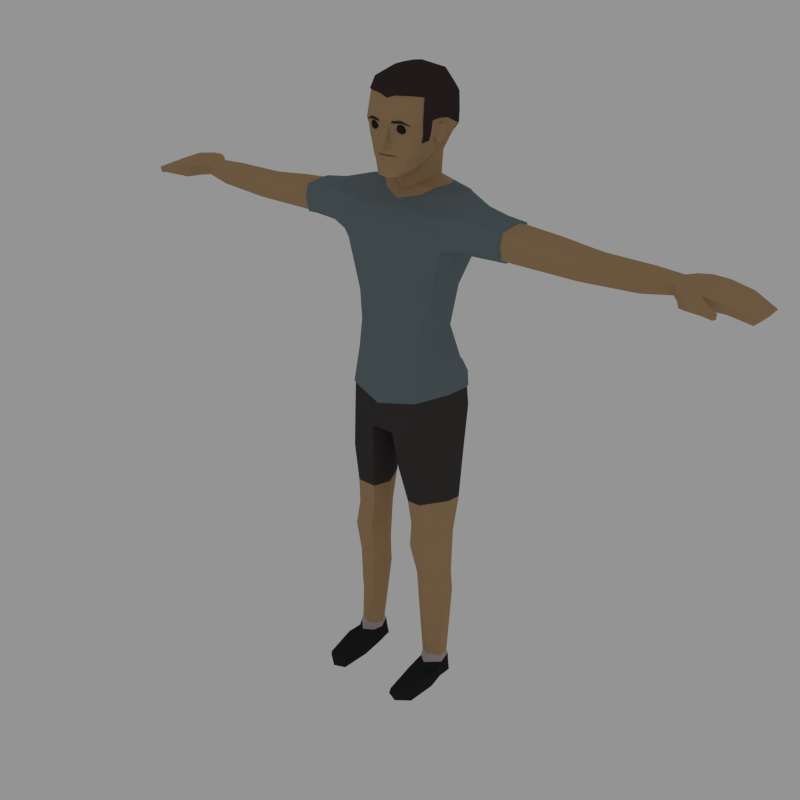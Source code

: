 # Source: Male_Casual.blend  (saved by Blender 2.79.0; exported with 4.5.12 LTS)
import bpy
from mathutils import Matrix  # noqa: F401  (used for matrix-valued properties, if any)

bpy.ops.wm.read_factory_settings(use_empty=True)
scene = bpy.context.scene
scene.name = 'Scene'

# ---- collections
col_collection_1 = bpy.data.collections.new('Collection 1'); scene.collection.children.link(col_collection_1)

# ---- materials (node trees are filled in below, after node groups)
mat_skin = bpy.data.materials.new('Skin')
mat_skin.alpha_threshold = 0.0
mat_skin.diffuse_color = (0.4969, 0.3185, 0.1662, 1.0)
mat_skin.roughness = 0.5
mat_eyes = bpy.data.materials.new('Eyes')
mat_eyes.alpha_threshold = 0.0
mat_eyes.diffuse_color = (0.02539, 0.02539, 0.02539, 1.0)
mat_eyes.roughness = 0.5
mat_hair = bpy.data.materials.new('Hair')
mat_hair.alpha_threshold = 0.0
mat_hair.diffuse_color = (0.05222, 0.03497, 0.03602, 1.0)
mat_hair.roughness = 0.5
mat_shirt = bpy.data.materials.new('Shirt')
mat_shirt.alpha_threshold = 0.0
mat_shirt.diffuse_color = (0.1634, 0.2139, 0.233, 1.0)
mat_shirt.roughness = 0.5
mat_pants = bpy.data.materials.new('Pants')
mat_pants.alpha_threshold = 0.0
mat_pants.diffuse_color = (0.06072, 0.05294, 0.05294, 1.0)
mat_pants.roughness = 0.5
mat_socks = bpy.data.materials.new('Socks')
mat_socks.alpha_threshold = 0.0
mat_socks.diffuse_color = (0.5071, 0.4348, 0.4348, 1.0)
mat_socks.roughness = 0.5
mat_shoes = bpy.data.materials.new('Shoes')
mat_shoes.alpha_threshold = 0.0
mat_shoes.diffuse_color = (0.02539, 0.02539, 0.02539, 1.0)
mat_shoes.roughness = 0.5

# ---- material node trees

# ---- world
world_world = bpy.data.worlds.new('World'); scene.world = world_world
world_world.color = (0.2957, 0.2957, 0.2957)
world_world.use_sun_shadow = False
world_world.sun_shadow_jitter_overblur = 0.0
world_world.cycles.sampling_method = 'NONE'
world_world.cycles.sample_map_resolution = 256

# ---- meshes
me_cylinder_002 = bpy.data.meshes.new('Cylinder.002')
me_cylinder_002.from_pydata([(1.345, 0.06034, 3.868), (0.2677, -0.2233, 2.817), (0.3711, -0.03202, 2.81), (0.3907, 0.1304, 2.806), (0.4105, 0.004487, 2.373), (0.4436, 0.1733, 2.42), (0.1017, 0.2898, 2.335), (0.2706, -0.2786, 2.343), (0.2168, 0.252, 2.798), (0.1707, -0.1916, 1.645), (0.4308, -0.02278, 1.667), (0.4558, 0.07011, 1.676), (0.1932, 0.1146, 1.648), (0.07044, 0.01003, 2.233), (0.123, -0.05487, 1.644), (0.2304, 0.1051, 1.362), (0.4084, 0.07155, 1.35), (0.1536, -0.08232, 1.256), (0.1962, -0.196, 1.253), (0.4412, -0.04458, 1.252), (0.2203, -0.266, 0.003359), (0.452, -0.223, 0.003359), (0.4277, -0.0804, 0.003359), (0.4331, 0.03149, 0.003359), (0.2556, 0.0744, 0.003359), (0.2353, -0.08074, 0.003359), (0.3283, -0.3031, 0.003359), (0.3378, 0.0956, 0.003359), (0.326, 0.1274, 1.369), (0.331, 0.2741, 2.405), (0.32, 0.1252, 1.661), (0.1892, -0.1731, 1.444), (0.4342, -0.03947, 1.441), (0.1439, -0.07881, 1.406), (0.2739, 0.06309, 0.1621), (0.2341, -0.04138, 0.1498), (0.4318, -0.07403, 0.1479), (0.2553, -0.119, 0.1506), (0.412, 0.03866, 0.1577), (0.3317, -0.1733, 0.1526), (0.3381, 0.07483, 0.1633), (0.1198, 0.09243, 4.066), (0.07701, -0.009125, 4.053), (0.1239, 0.186, 4.075), (0.09872, 0.2516, 4.078), (0.1429, 0.06767, 4.227), (0.07957, -0.009734, 4.175), (0.1331, 0.1693, 4.267), (0.1102, 0.2505, 4.246), (0.226, 0.1159, 4.387), (0.1703, 0.2843, 4.389), (0.2232, 0.0165, 4.382), (0.173, -0.1717, 4.36), (0.2509, 0.1132, 4.507), (0.2417, 0.05007, 4.515), (0.1809, -0.184, 4.449), (0.1953, 0.0292, 4.272), (0.02404, -0.2226, 4.472), (0.03466, -0.232, 4.349), (0.1926, -0.1919, 4.503), (0.1042, -0.2979, 2.259), (0.4199, 0.1842, 2.551), (0.401, -0.01214, 2.553), (0.2804, -0.258, 2.534), (0.1216, -0.3104, 2.342), (0.3212, 0.319, 2.585), (0.1094, 0.31, 4.386), (0.2208, 0.3798, 2.628), (0.06252, -0.2333, 4.516), (0.1072, 0.03562, 4.062), (0.1219, 0.009483, 4.203), (0.2078, -0.1106, 4.37), (0.2162, -0.1063, 4.498), (0.1402, -0.0913, 4.18), (1.411, -0.03584, 3.683), (1.408, -0.06004, 3.793), (1.412, -0.06499, 3.863), (1.464, 0.1823, 3.827), (1.46, 0.183, 3.796), (1.444, 0.05304, 3.659), (1.461, 0.1647, 3.718), (1.442, 0.05416, 3.863), (1.827, -0.05555, 3.817), (1.832, -0.05907, 3.754), (1.833, 0.1616, 3.751), (1.838, 0.0618, 3.71), (2.037, 0.1487, 3.754), (2.102, 0.2059, 3.771), (2.092, -0.06193, 3.739), (2.072, -0.05741, 3.821), (2.08, 0.08471, 3.827), (2.088, 0.1984, 3.834), (2.096, -0.01104, 3.736), (2.179, -0.05997, 3.716), (2.102, 0.08471, 3.732), (2.12, -0.145, 3.818), (2.179, 0.08471, 3.75), (2.147, -0.05507, 3.832), (2.159, 0.08471, 3.826), (2.166, 0.2389, 3.834), (2.188, 0.224, 3.756), (2.144, -0.1472, 3.733), (2.224, -0.2065, 3.752), (2.204, -0.2042, 3.826), (2.282, 0.08471, 3.754), (2.275, -0.1115, 3.752), (2.29, 0.2356, 3.756), (2.254, -0.1068, 3.829), (2.261, 0.08471, 3.828), (2.269, 0.2496, 3.827), (2.331, -0.2224, 3.809), (2.316, -0.2197, 3.755), (2.332, -0.1745, 3.748), (2.417, 0.08471, 3.739), (2.406, -0.05763, 3.731), (2.423, 0.2298, 3.739), (2.419, -0.05724, 3.779), (2.43, 0.08471, 3.788), (2.347, -0.1771, 3.801), (2.432, 0.2361, 3.801), (2.393, -0.2134, 3.784), (2.386, -0.2119, 3.741), (2.394, -0.1821, 3.738), (2.563, 0.08471, 3.697), (2.553, -0.02167, 3.692), (2.564, 0.1962, 3.705), (2.599, 0.1963, 3.737), (2.587, -0.02431, 3.723), (2.597, 0.08471, 3.728), (2.399, -0.1843, 3.778), (2.028, 0.1492, 3.826), (2.041, -0.01966, 3.754), (2.024, 0.07353, 3.823), (2.033, -0.01615, 3.816), (2.044, 0.07327, 3.729), (1.832, 0.1663, 3.772), (2.043, 0.008562, 3.738), (2.031, 0.1522, 3.772), (1.832, -0.02206, 3.705), (1.83, 0.06315, 3.83), (1.831, 0.1623, 3.832), (0.4702, -0.07388, 3.669), (0.3133, -0.2017, 3.64), (0.4698, 0.1774, 3.651), (0.291, 0.3129, 3.502), (0.2513, -0.2134, 3.233), (0.5478, -0.02698, 3.988), (0.5498, -0.1446, 3.939), (0.5396, 0.2816, 3.886), (0.5566, 0.1251, 3.979), (0.5275, 0.2914, 3.751), (0.3813, 5.447e-05, 4.024), (0.373, 0.2453, 4.001), (0.4043, 0.1271, 4.024), (0.3024, 0.3209, 3.987), (0.6805, 0.2325, 3.895), (0.5549, -0.1798, 3.825), (0.6794, -0.1602, 3.837), (0.6783, 0.2278, 3.777), (0.6704, -0.004473, 3.95), (0.681, -0.1164, 3.92), (0.6703, 0.1117, 3.947), (0.3658, 0.3441, 3.717), (0.3522, 0.3355, 3.879), (0.2644, 0.2585, 3.297), (0.3083, 0.1105, 3.043), (0.2253, 0.1977, 3.024), (0.2573, -0.201, 3.039), (0.3173, -0.02238, 3.04), (0.3252, -0.03979, 3.258), (0.3146, 0.1284, 3.273), (0.533, -0.1703, 3.722), (0.6774, -0.1441, 3.733), (0.423, -0.0642, 0.2027), (0.2304, -0.03153, 0.2027), (0.2718, 0.03857, 0.2062), (0.3403, 0.04894, 0.2062), (0.3274, -0.121, 0.2069), (0.416, 0.01251, 0.2062), (0.2587, -0.09967, 0.2041), (0.2465, 0.09623, 0.9861), (0.1757, -0.07255, 0.9861), (0.4349, -0.0435, 0.9861), (0.2221, -0.1383, 0.9861), (0.4105, 0.0554, 0.9861), (0.3284, 0.1101, 0.9861), (0.241, -0.2536, 0.1041), (0.4167, 0.03705, 0.1096), (0.3295, -0.2787, 0.1057), (0.338, 0.07949, 0.1139), (0.2698, 0.06562, 0.113), (0.2343, -0.05019, 0.1035), (0.4309, -0.08284, 0.102), (0.4431, -0.224, 0.1021), (0.3296, -0.5434, 0.003359), (0.4331, -0.4623, 0.003359), (0.2562, -0.5055, 0.06265), (0.2393, -0.5059, 0.003359), (0.3312, -0.5306, 0.0642), (0.4168, -0.4759, 0.06066), (0.8628, -0.006733, 3.674), (0.8628, -0.0932, 3.895), (0.8628, 0.1929, 3.879), (0.8628, -0.1134, 3.809), (0.8628, 0.02959, 3.908), (0.8628, 0.1008, 3.91), (0.8628, 0.1885, 3.804), (0.8628, 0.1689, 3.699), (0.8628, -0.09138, 3.707), (0.07765, -0.2104, 4.244), (0.05612, -0.2205, 4.241), (0.093, -0.2104, 4.289), (0.05986, -0.2278, 4.292), (0.05593, -0.2187, 4.205), (0.2067, 0.00292, 4.321), (0.0757, -0.2174, 4.141), (0.1549, -0.1109, 4.199), (0.07356, -0.2104, 4.278), (0.07291, -0.2104, 4.271), (0.04571, -0.2199, 4.282), (0.04839, -0.2289, 4.259), (0.1975, 0.2931, 4.434), (0.2341, 0.1117, 4.428), (0.04682, -0.2376, 4.279), (0.06938, -0.217, 4.279), (0.2348, 0.02941, 4.434), (0.1782, -0.1823, 4.406), (0.02544, -0.2222, 4.408), (0.2161, -0.1047, 4.421), (0.0213, -0.2589, 4.401), (0.1268, -0.1818, 4.226), (0.178, -0.1171, 4.273), (0.1479, -0.1768, 4.268), (0.06938, -0.1597, 4.136), (0.02412, -0.2811, 4.359), (0.02611, -0.277, 4.349), (0.2863, -0.06732, 3.948), (0.2971, -0.1485, 3.89), (0.3164, -0.2054, 3.772), (0.3291, -0.2236, 1.257), (0.3006, -0.2171, 1.668), (0.3243, -0.1784, 0.9861), (0.3103, -0.1998, 1.453), (1.327, 0.1799, 3.785), (1.34, 0.06225, 3.666), (1.329, 0.1817, 3.841), (1.311, 0.1698, 3.687), (0.2127, -0.08841, 4.662), (0.06258, -0.2067, 4.674), (0.1833, -0.1587, 4.676), (0.1356, -0.215, 4.517), (0.1118, -0.1282, 4.159), (0.1212, -0.1652, 4.177), (0.09749, -0.209, 4.353), (0.1008, -0.2086, 4.41), (0.1111, -0.2014, 4.459), (0.2449, -0.1356, 0.6942), (0.3995, 0.09131, 0.7663), (0.3325, 0.1308, 0.7397), (0.2592, 0.1204, 0.7424), (0.1956, -0.04291, 0.7119), (0.4212, -0.03974, 0.7148), (0.3197, -0.1738, 0.6907), (0.1768, 0.184, 1.979), (0.1253, -0.2481, 1.947), (0.4335, -0.02856, 2.033), (0.4652, 0.09621, 2.049), (0.08087, -0.04303, 1.936), (0.3428, 0.1724, 2.036), (0.2922, -0.269, 2.006), (0.2138, 0.01784, 4.043), (0.218, 0.2157, 4.038), (0.17, 0.2948, 4.035), (0.2316, 0.1098, 4.045), (0.1512, -0.03822, 4.0), (0.2155, -0.04703, 4.376), (0.2289, -0.0281, 4.507), (0.2254, -0.03878, 4.428), (0.1921, -0.06289, 4.297), (0.0303, -0.255, 4.349), (0.03015, -0.2272, 4.378), (0.02978, -0.2475, 4.37), (0.04534, -0.2415, 4.351), (0.04428, -0.2239, 4.351), (0.04162, -0.2212, 4.373), (0.04317, -0.2364, 4.367), (0.1133, 0.314, 4.388), (0.2574, 0.1136, 4.511), (0.2481, 0.04935, 4.519), (0.1754, 0.2879, 4.391), (0.2351, -0.03026, 4.51), (0.2313, -0.02294, 4.67), (0.2186, -0.09168, 4.669), (0.206, -0.09199, 4.752), (0.1886, -0.1632, 4.683), (0.222, -0.1083, 4.423), (0.2221, -0.1099, 4.502), (0.2031, 0.2969, 4.436), (0.2135, -0.1142, 4.371), (0.244, 0.0458, 4.672), (0.2315, -0.04113, 4.43), (0.1174, 0.3413, 4.436), (0.06568, -0.2122, 4.68), (0.06575, -0.1413, 4.759), (0.2424, 0.1234, 4.66), (0.1927, 0.3159, 4.519), (0.2214, -0.04953, 4.377), (0.2182, 0.1354, 4.729), (0.1676, 0.303, 4.684), (0.1207, 0.3633, 4.518), (0.2184, -0.0244, 4.742), (0.2307, 0.04319, 4.733), (0.0691, 0.03158, 4.839), (0.07082, 0.1438, 4.836), (0.1421, 0.03787, 4.816), (0.1401, 0.144, 4.805), (0.0668, -0.09039, 4.8), (0.1861, 0.3171, 4.642), (0.08908, 0.2863, 4.787), (0.0978, 0.3484, 4.678), (0.1031, 0.3556, 4.641), (0.8495, -0.1301, 3.812), (0.8495, 0.2092, 3.888), (0.8495, -0.01449, 3.663), (0.8495, -0.1068, 3.906), (0.8495, 0.02692, 3.921), (0.8495, 0.107, 3.922), (0.8495, 0.2045, 3.804), (0.8495, 0.1814, 3.688), (0.8495, -0.1063, 3.7), (0.3183, 0.3282, 2.602), (0.428, 0.1878, 2.57), (0.2829, -0.2693, 2.555), (0.4081, -0.0156, 2.572), (0.2211, 0.3876, 2.644), (-1.345, 0.06034, 3.868), (-0.2677, -0.2233, 2.817), (-0.3711, -0.03202, 2.81), (-0.3907, 0.1304, 2.806), (-0.4105, 0.004487, 2.373), (-0.4436, 0.1733, 2.42), (-0.07756, 0.2898, 2.335), (-0.2706, -0.2786, 2.343), (-0.2168, 0.252, 2.798), (-0.1707, -0.1916, 1.645), (-0.4308, -0.02278, 1.667), (-0.4558, 0.07011, 1.676), (-0.1932, 0.1146, 1.648), (-0.04634, 0.01003, 2.233), (-0.123, -0.05487, 1.644), (-0.2304, 0.1051, 1.362), (-0.4084, 0.07155, 1.35), (-0.1536, -0.08232, 1.256), (-0.1962, -0.196, 1.253), (-0.4412, -0.04458, 1.252), (-0.2203, -0.266, 0.003359), (-0.452, -0.223, 0.003359), (-0.4277, -0.0804, 0.003359), (-0.4331, 0.03149, 0.003359), (-0.2556, 0.0744, 0.003359), (-0.2353, -0.08074, 0.003359), (-0.3283, -0.3031, 0.003359), (-0.3378, 0.0956, 0.003359), (-0.326, 0.1274, 1.369), (-0.331, 0.2741, 2.405), (-0.32, 0.1252, 1.661), (-0.1892, -0.1731, 1.444), (-0.4342, -0.03947, 1.441), (-0.1439, -0.07881, 1.406), (-0.2739, 0.06309, 0.1621), (-0.2341, -0.04138, 0.1498), (-0.4318, -0.07403, 0.1479), (-0.2553, -0.119, 0.1506), (-0.412, 0.03866, 0.1577), (-0.3317, -0.1733, 0.1526), (-0.3381, 0.07483, 0.1633), (-0.1198, 0.09243, 4.066), (-0.07701, -0.009125, 4.053), (-0.1239, 0.186, 4.075), (-0.09872, 0.2516, 4.078), (-0.1429, 0.06767, 4.227), (-0.07957, -0.009734, 4.175), (-0.1331, 0.1693, 4.267), (-0.1102, 0.2505, 4.246), (-0.226, 0.1159, 4.387), (-0.1703, 0.2843, 4.389), (-0.2232, 0.0165, 4.382), (-0.173, -0.1717, 4.36), (-0.2509, 0.1132, 4.507), (-0.2417, 0.05007, 4.515), (-0.1809, -0.184, 4.449), (-0.1953, 0.0292, 4.272), (-0.02404, -0.2226, 4.472), (-0.03466, -0.232, 4.349), (-0.1926, -0.1919, 4.503), (-0.0801, -0.2979, 2.259), (-0.4199, 0.1842, 2.551), (-0.401, -0.01214, 2.553), (-0.2804, -0.258, 2.534), (-0.1216, -0.3104, 2.342), (-0.3212, 0.319, 2.585), (-0.1094, 0.31, 4.386), (-0.2208, 0.3798, 2.628), (-0.06252, -0.2333, 4.516), (-0.1072, 0.03562, 4.062), (-0.1219, 0.009483, 4.203), (-0.2078, -0.1106, 4.37), (-0.2162, -0.1063, 4.498), (-0.1402, -0.0913, 4.18), (-1.411, -0.03584, 3.683), (-1.408, -0.06004, 3.793), (-1.412, -0.06498, 3.863), (-1.464, 0.1823, 3.827), (-1.46, 0.183, 3.796), (-1.444, 0.05304, 3.659), (-1.461, 0.1647, 3.718), (-1.442, 0.05416, 3.863), (-1.827, -0.05555, 3.817), (-1.832, -0.05907, 3.754), (-1.833, 0.1616, 3.751), (-1.838, 0.0618, 3.71), (-2.037, 0.1487, 3.754), (-2.102, 0.2059, 3.771), (-2.092, -0.06193, 3.739), (-2.072, -0.05741, 3.821), (-2.08, 0.08471, 3.827), (-2.088, 0.1984, 3.834), (-2.096, -0.01104, 3.736), (-2.179, -0.05997, 3.716), (-2.102, 0.08471, 3.732), (-2.12, -0.145, 3.818), (-2.179, 0.08471, 3.75), (-2.147, -0.05507, 3.832), (-2.159, 0.08471, 3.826), (-2.166, 0.2389, 3.834), (-2.188, 0.224, 3.756), (-2.144, -0.1472, 3.733), (-2.224, -0.2065, 3.752), (-2.204, -0.2042, 3.826), (-2.282, 0.08471, 3.754), (-2.275, -0.1115, 3.752), (-2.29, 0.2356, 3.756), (-2.254, -0.1068, 3.829), (-2.261, 0.08471, 3.828), (-2.269, 0.2496, 3.827), (-2.331, -0.2224, 3.809), (-2.316, -0.2197, 3.755), (-2.332, -0.1745, 3.748), (-2.417, 0.08471, 3.739), (-2.406, -0.05763, 3.731), (-2.423, 0.2298, 3.739), (-2.419, -0.05724, 3.779), (-2.43, 0.08471, 3.788), (-2.347, -0.1771, 3.801), (-2.432, 0.2361, 3.801), (-2.393, -0.2134, 3.784), (-2.386, -0.2119, 3.741), (-2.394, -0.1821, 3.738), (-2.563, 0.08471, 3.697), (-2.553, -0.02167, 3.692), (-2.564, 0.1962, 3.705), (-2.599, 0.1963, 3.737), (-2.587, -0.02431, 3.723), (-2.597, 0.08471, 3.728), (-2.399, -0.1843, 3.778), (-2.028, 0.1492, 3.826), (-2.041, -0.01966, 3.754), (-2.024, 0.07353, 3.823), (-2.033, -0.01615, 3.816), (-2.044, 0.07327, 3.729), (-1.832, 0.1663, 3.772), (-2.043, 0.008562, 3.738), (-2.031, 0.1522, 3.772), (-1.832, -0.02206, 3.705), (-1.83, 0.06315, 3.83), (-1.831, 0.1623, 3.832), (-0.4702, -0.07388, 3.669), (-0.3133, -0.2017, 3.64), (-0.4698, 0.1774, 3.651), (-0.291, 0.3129, 3.502), (-0.2513, -0.2134, 3.233), (-0.5478, -0.02698, 3.988), (-0.5498, -0.1446, 3.939), (-0.5396, 0.2816, 3.886), (-0.5566, 0.1251, 3.979), (-0.5275, 0.2914, 3.751), (-0.3813, 5.45e-05, 4.024), (-0.373, 0.2453, 4.001), (-0.4043, 0.1271, 4.024), (-0.3024, 0.3209, 3.987), (-0.6805, 0.2325, 3.895), (-0.5549, -0.1798, 3.825), (-0.6794, -0.1602, 3.837), (-0.6783, 0.2278, 3.777), (-0.6704, -0.004473, 3.95), (-0.681, -0.1164, 3.92), (-0.6703, 0.1117, 3.947), (-0.3658, 0.3441, 3.717), (-0.3522, 0.3355, 3.879), (-0.2644, 0.2585, 3.297), (-0.3083, 0.1105, 3.043), (-0.2253, 0.1977, 3.024), (-0.2573, -0.201, 3.039), (-0.3173, -0.02238, 3.04), (-0.3252, -0.03979, 3.258), (-0.3146, 0.1284, 3.273), (-0.533, -0.1703, 3.722), (-0.6774, -0.1441, 3.733), (-0.423, -0.0642, 0.2027), (-0.2304, -0.03153, 0.2027), (-0.2718, 0.03857, 0.2062), (-0.3403, 0.04894, 0.2062), (-0.3274, -0.121, 0.2069), (-0.416, 0.01251, 0.2062), (-0.2587, -0.09967, 0.2041), (-0.2465, 0.09623, 0.9861), (-0.1757, -0.07255, 0.9861), (-0.4349, -0.0435, 0.9861), (-0.2221, -0.1383, 0.9861), (-0.4105, 0.0554, 0.9861), (-0.3284, 0.1101, 0.9861), (-0.241, -0.2536, 0.1041), (-0.4167, 0.03705, 0.1096), (-0.3295, -0.2787, 0.1057), (-0.338, 0.07949, 0.1139), (-0.2698, 0.06562, 0.113), (-0.2343, -0.05019, 0.1035), (-0.4309, -0.08284, 0.102), (-0.4431, -0.224, 0.1021), (-0.3296, -0.5434, 0.003359), (-0.4331, -0.4623, 0.003359), (-0.2562, -0.5055, 0.06265), (-0.2393, -0.5059, 0.003359), (-0.3312, -0.5306, 0.0642), (-0.4168, -0.4759, 0.06066), (-0.8628, -0.006733, 3.674), (-0.8628, -0.0932, 3.895), (-0.8628, 0.1929, 3.879), (-0.8628, -0.1134, 3.809), (-0.8628, 0.02959, 3.908), (-0.8628, 0.1008, 3.91), (-0.8628, 0.1885, 3.804), (-0.8628, 0.1689, 3.699), (-0.8628, -0.09138, 3.707), (-0.07765, -0.2104, 4.244), (-0.05612, -0.2205, 4.241), (-0.093, -0.2104, 4.289), (-0.05986, -0.2278, 4.292), (-0.05593, -0.2187, 4.205), (-0.2067, 0.00292, 4.321), (-0.0757, -0.2174, 4.141), (-0.1549, -0.1109, 4.199), (-0.07356, -0.2104, 4.278), (-0.07291, -0.2104, 4.271), (-0.04571, -0.2199, 4.282), (-0.04839, -0.2289, 4.259), (-0.1975, 0.2931, 4.434), (-0.2341, 0.1117, 4.428), (-0.04682, -0.2376, 4.279), (-0.06938, -0.217, 4.279), (-0.2348, 0.02941, 4.434), (-0.1782, -0.1823, 4.406), (-0.02544, -0.2222, 4.408), (-0.2161, -0.1047, 4.421), (-0.0213, -0.2589, 4.401), (-0.1268, -0.1818, 4.226), (-0.178, -0.1171, 4.273), (-0.1479, -0.1768, 4.268), (-0.06938, -0.1597, 4.136), (-0.02412, -0.2811, 4.359), (-0.02611, -0.277, 4.349), (-1.018e-08, -0.233, 4.236), (-0.2863, -0.06732, 3.948), (-0.2971, -0.1485, 3.89), (-0.3164, -0.2054, 3.772), (-0.3291, -0.2236, 1.257), (-0.3006, -0.2171, 1.668), (-0.3243, -0.1784, 0.9861), (-0.3103, -0.1998, 1.453), (-1.327, 0.1799, 3.785), (-1.34, 0.06225, 3.666), (-1.329, 0.1817, 3.841), (-1.311, 0.1698, 3.687), (-1.291e-08, -0.2954, 2.787), (-5.354e-09, -0.1225, 3.933), (1.308e-08, 0.2993, 2.798), (-1.444e-08, -0.3218, 2.344), (1.327e-08, 0.3037, 2.341), (1.134e-09, 0.02595, 2.249), (-2.294e-09, -0.05248, 4.022), (1.225e-08, 0.2803, 4.075), (-1.162e-09, -0.02659, 4.16), (1.25e-08, 0.286, 4.23), (1.51e-08, 0.3454, 4.38), (-1.048e-08, -0.2399, 4.34), (-1.011e-08, -0.2314, 4.473), (-1.051e-08, -0.2404, 4.513), (-1.219e-08, -0.2788, 2.242), (-1.454e-08, -0.3326, 2.484), (1.696e-08, 0.3879, 2.653), (1.57e-08, 0.3591, 3.977), (1.718e-08, 0.393, 3.896), (1.634e-08, 0.3739, 3.717), (1.519e-08, 0.3476, 3.501), (1.301e-08, 0.2977, 3.297), (1.017e-08, 0.2327, 3.022), (-1.034e-08, -0.2366, 4.288), (-9.951e-09, -0.2277, 4.198), (-1.009e-08, -0.2308, 4.133), (-9.899e-09, -0.2265, 4.281), (-1.035e-08, -0.2367, 4.259), (-1.066e-08, -0.2439, 4.28), (-1.166e-08, -0.2668, 4.399), (-8.011e-09, -0.1833, 4.118), (-1.237e-08, -0.283, 4.343), (-1.257e-08, -0.2877, 4.354), (-7.254e-09, -0.1659, 3.867), (-1.227e-08, -0.2808, 3.023), (-1.213e-08, -0.2774, 3.225), (-1.014e-08, -0.232, 3.626), (-9.197e-09, -0.2104, 3.743), (-0.2127, -0.08841, 4.662), (-0.06258, -0.2067, 4.674), (-9.424e-09, -0.2156, 4.653), (-0.1833, -0.1587, 4.676), (-0.1356, -0.215, 4.517), (-0.1118, -0.1282, 4.159), (-0.1212, -0.1652, 4.177), (-0.09749, -0.209, 4.353), (-0.1008, -0.2086, 4.41), (-0.1111, -0.2014, 4.459), (-0.2449, -0.1356, 0.6942), (-0.3995, 0.09131, 0.7663), (-0.3325, 0.1308, 0.7397), (-0.2592, 0.1204, 0.7424), (-0.1956, -0.04291, 0.7119), (-0.4212, -0.03974, 0.7148), (-0.3197, -0.1738, 0.6907), (-0.1768, 0.184, 1.979), (-0.1253, -0.2481, 1.947), (-0.4335, -0.02856, 2.033), (-0.4652, 0.09621, 2.049), (-0.08087, -0.04303, 1.936), (-0.3428, 0.1724, 2.036), (-0.2922, -0.269, 2.006), (-0.2138, 0.01784, 4.043), (-4.822e-09, -0.1103, 3.965), (-0.218, 0.2157, 4.038), (-0.17, 0.2948, 4.035), (-0.2316, 0.1098, 4.045), (1.398e-08, 0.3197, 4.026), (-0.1512, -0.03822, 4.0), (-0.2155, -0.04703, 4.376), (-0.2289, -0.0281, 4.507), (-0.2254, -0.03878, 4.428), (-0.1921, -0.06289, 4.297), (-0.0303, -0.255, 4.349), (-0.03015, -0.2272, 4.378), (-0.02978, -0.2475, 4.37), (-0.04534, -0.2415, 4.351), (-0.04428, -0.2239, 4.351), (-0.04162, -0.2212, 4.373), (-0.04317, -0.2364, 4.367), (-0.1133, 0.314, 4.388), (1.531e-08, 0.3501, 4.382), (-0.2574, 0.1136, 4.511), (-0.2481, 0.04935, 4.519), (-0.1754, 0.2879, 4.391), (-0.2351, -0.03026, 4.51), (-0.2313, -0.02294, 4.67), (-0.2186, -0.09168, 4.669), (-0.206, -0.09199, 4.752), (-0.1886, -0.1632, 4.683), (-0.222, -0.1083, 4.423), (-0.2221, -0.1099, 4.502), (-0.2031, 0.2969, 4.436), (-6.699e-09, -0.1533, 4.761), (-9.669e-09, -0.2212, 4.659), (-0.2135, -0.1142, 4.371), (-0.244, 0.0458, 4.672), (-0.2315, -0.04113, 4.43), (-0.1174, 0.3413, 4.436), (1.65e-08, 0.3774, 4.44), (-0.06568, -0.2122, 4.68), (-0.06575, -0.1413, 4.759), (-0.2424, 0.1234, 4.66), (-0.1927, 0.3159, 4.519), (-0.2214, -0.04953, 4.377), (-0.2182, 0.1354, 4.729), (-0.1676, 0.303, 4.684), (-0.1207, 0.3633, 4.518), (1.746e-08, 0.3994, 4.52), (-0.2184, -0.0244, 4.742), (-0.2307, 0.04319, 4.733), (1.171e-09, 0.0268, 4.843), (-3.934e-09, -0.08999, 4.812), (6.286e-09, 0.1438, 4.845), (-0.0691, 0.03158, 4.839), (-0.07082, 0.1438, 4.836), (1.644e-08, 0.3762, 4.679), (1.312e-08, 0.3003, 4.789), (1.695e-08, 0.3878, 4.641), (-0.1421, 0.03787, 4.816), (-0.1401, 0.144, 4.805), (-0.0668, -0.09039, 4.8), (-0.1861, 0.3171, 4.642), (-0.08908, 0.2863, 4.787), (-0.0978, 0.3484, 4.678), (-0.1031, 0.3556, 4.641), (-0.8495, -0.1301, 3.812), (-0.8495, 0.2092, 3.888), (-0.8495, -0.01449, 3.663), (-0.8495, -0.1068, 3.906), (-0.8495, 0.02692, 3.921), (-0.8495, 0.107, 3.922), (-0.8495, 0.2045, 3.804), (-0.8495, 0.1814, 3.688), (-0.8495, -0.1063, 3.7), (-0.3183, 0.3282, 2.602), (-0.428, 0.1878, 2.57), (-1.518e-08, -0.3474, 2.504), (-0.2829, -0.2693, 2.555), (-0.4081, -0.0156, 2.572), (-0.2211, 0.3876, 2.644), (1.735e-08, 0.397, 2.671), (0.1077, -0.1821, 4.425), (0.08521, -0.213, 4.448), (0.07133, -0.1703, 4.448), (0.1077, -0.1439, 4.448), (0.144, -0.1703, 4.448), (0.1301, -0.213, 4.448), (0.07133, -0.1939, 4.486), (0.08521, -0.1512, 4.486), (0.1301, -0.1512, 4.486), (0.144, -0.1939, 4.486), (0.1077, -0.2203, 4.486), (0.1077, -0.1821, 4.51), (0.08631, -0.1751, 4.431), (0.09447, -0.2002, 4.431), (0.07311, -0.1933, 4.445), (0.1077, -0.2184, 4.445), (0.1209, -0.2002, 4.431), (0.1077, -0.1596, 4.431), (0.08631, -0.1527, 4.445), (0.129, -0.1751, 4.431), (0.129, -0.1527, 4.445), (0.1422, -0.1933, 4.445), (0.09447, -0.2227, 4.467), (0.1209, -0.2227, 4.467), (0.06495, -0.1821, 4.467), (0.07311, -0.2072, 4.467), (0.09447, -0.1414, 4.467), (0.07311, -0.157, 4.467), (0.1422, -0.157, 4.467), (0.1209, -0.1414, 4.467), (0.1422, -0.2072, 4.467), (0.1504, -0.1821, 4.467), (0.08631, -0.2115, 4.49), (0.07311, -0.1708, 4.49), (0.1077, -0.1457, 4.49), (0.1422, -0.1708, 4.49), (0.129, -0.2115, 4.49), (0.08631, -0.189, 4.504), (0.1077, -0.2045, 4.504), (0.09447, -0.1639, 4.504), (0.1209, -0.1639, 4.504), (0.129, -0.189, 4.504), (0.05369, -0.2255, 4.498), (0.05157, -0.2255, 4.515), (0.1833, -0.1875, 4.489), (0.05665, -0.2361, 4.499), (0.05453, -0.2361, 4.515), (0.1863, -0.1981, 4.489), (0.1237, -0.2162, 4.506), (0.1216, -0.2162, 4.522), (0.1267, -0.2268, 4.506), (0.1246, -0.2268, 4.522), (-0.1077, -0.1821, 4.425), (-0.08521, -0.213, 4.448), (-0.07133, -0.1703, 4.448), (-0.1077, -0.1439, 4.448), (-0.144, -0.1703, 4.448), (-0.1301, -0.213, 4.448), (-0.07133, -0.1939, 4.486), (-0.08521, -0.1512, 4.486), (-0.1301, -0.1512, 4.486), (-0.144, -0.1939, 4.486), (-0.1077, -0.2203, 4.486), (-0.1077, -0.1821, 4.51), (-0.08631, -0.1751, 4.431), (-0.09447, -0.2002, 4.431), (-0.07311, -0.1933, 4.445), (-0.1077, -0.2184, 4.445), (-0.1209, -0.2002, 4.431), (-0.1077, -0.1596, 4.431), (-0.08631, -0.1527, 4.445), (-0.129, -0.1751, 4.431), (-0.129, -0.1527, 4.445), (-0.1422, -0.1933, 4.445), (-0.09447, -0.2227, 4.467), (-0.1209, -0.2227, 4.467), (-0.06495, -0.1821, 4.467), (-0.07311, -0.2072, 4.467), (-0.09447, -0.1414, 4.467), (-0.07311, -0.157, 4.467), (-0.1422, -0.157, 4.467), (-0.1209, -0.1414, 4.467), (-0.1422, -0.2072, 4.467), (-0.1504, -0.1821, 4.467), (-0.08631, -0.2115, 4.49), (-0.07311, -0.1708, 4.49), (-0.1077, -0.1457, 4.49), (-0.1422, -0.1708, 4.49), (-0.129, -0.2115, 4.49), (-0.08631, -0.189, 4.504), (-0.1077, -0.2045, 4.504), (-0.09447, -0.1639, 4.504), (-0.1209, -0.1639, 4.504), (-0.129, -0.189, 4.504), (-0.05369, -0.2255, 4.498), (-0.05157, -0.2255, 4.515), (-0.1833, -0.1875, 4.489), (-0.05665, -0.2361, 4.499), (-0.05453, -0.2361, 4.515), (-0.1863, -0.1981, 4.489), (-0.1237, -0.2162, 4.506), (-0.1216, -0.2162, 4.522), (-0.1267, -0.2268, 4.506), (-0.1246, -0.2268, 4.522), (0.2645, 0.04356, 4.37), (0.2563, 0.05133, 4.369), (0.2194, 0.005075, 4.479), (0.2127, -0.00653, 4.412), (0.2119, 0.01344, 4.478), (0.2051, 0.001831, 4.411), (0.2528, 0.04835, 4.483), (0.2261, 0.01417, 4.373), (0.261, 0.04058, 4.484), (0.2343, 0.006401, 4.374), (0.2791, 0.0561, 4.414), (0.271, 0.06387, 4.413), (0.2079, 0.00621, 4.439), (0.2154, -0.002151, 4.44), (0.2474, 0.02319, 4.424), (0.2393, 0.03095, 4.423), (0.2166, 0.01083, 4.392), (0.2323, 0.01648, 4.472), (0.2247, 0.02485, 4.471), (0.2241, 0.002468, 4.393), (0.2271, 0.00769, 4.429), (0.2195, 0.01605, 4.428), (0.2472, 0.02212, 4.358), (0.239, 0.02989, 4.357), (0.2559, 0.04852, 4.417), (0.2641, 0.04075, 4.418), (0.2596, 0.05908, 4.481), (0.2672, 0.07004, 4.463), (0.2754, 0.06227, 4.464), (0.2678, 0.05131, 4.481), (-0.2645, 0.04356, 4.37), (-0.2563, 0.05133, 4.369), (-0.2194, 0.005075, 4.479), (-0.2127, -0.006529, 4.412), (-0.2119, 0.01344, 4.478), (-0.2051, 0.001831, 4.411), (-0.2528, 0.04835, 4.483), (-0.2261, 0.01417, 4.373), (-0.261, 0.04058, 4.484), (-0.2343, 0.006401, 4.374), (-0.2791, 0.0561, 4.414), (-0.271, 0.06387, 4.413), (-0.2079, 0.00621, 4.439), (-0.2154, -0.002151, 4.44), (-0.2474, 0.02319, 4.424), (-0.2393, 0.03095, 4.423), (-0.2166, 0.01083, 4.392), (-0.2323, 0.01648, 4.472), (-0.2247, 0.02485, 4.471), (-0.2241, 0.002468, 4.393), (-0.2271, 0.00769, 4.429), (-0.2195, 0.01605, 4.428), (-0.2472, 0.02212, 4.358), (-0.239, 0.02989, 4.357), (-0.2559, 0.04852, 4.417), (-0.2641, 0.04075, 4.418), (-0.2596, 0.05908, 4.481), (-0.2672, 0.07004, 4.463), (-0.2754, 0.06227, 4.464), (-0.2678, 0.05131, 4.481), (0.2211, -0.2656, 0.006925), (0.4325, 0.03169, 0.007118), (0.3378, 0.09503, 0.007272), (0.2561, 0.07409, 0.007238), (0.2353, -0.07966, 0.006902), (0.4278, -0.08049, 0.006851), (0.4517, -0.223, 0.006854), (0.2399, -0.5059, 0.005457), (0.3296, -0.5429, 0.005512), (0.4325, -0.4628, 0.005387), (-0.2203, -0.266, 0.003359), (-0.4331, 0.03149, 0.003359), (-0.3378, 0.0956, 0.003359), (-0.2556, 0.0744, 0.003359), (-0.2353, -0.08074, 0.003359), (-0.4277, -0.0804, 0.003359), (-0.452, -0.223, 0.003359), (-0.2393, -0.5059, 0.003359), (-0.3296, -0.5434, 0.003359), (-0.4331, -0.4623, 0.003359), (1.145, 0.1842, 3.795), (1.154, 0.08055, 3.889), (1.151, 0.02776, 3.67), (1.146, 0.1873, 3.86), (1.154, 0.04496, 3.888), (1.137, 0.1693, 3.693), (1.187, -0.07909, 3.879), (1.187, -0.06361, 3.695), (1.186, -0.0867, 3.801), (-1.145, 0.1842, 3.795), (-1.154, 0.08055, 3.889), (-1.151, 0.02776, 3.67), (-1.146, 0.1873, 3.86), (-1.154, 0.04496, 3.888), (-1.137, 0.1693, 3.693), (-1.187, -0.07909, 3.879), (-1.187, -0.06361, 3.695), (-1.186, -0.0867, 3.801), (0.4231, -0.186, 3.681), (0.4235, -0.1466, 3.914), (0.4356, -0.1926, 3.799), (0.4249, -0.108, 3.943), (0.4275, -0.007444, 4.014), (-0.4231, -0.186, 3.681), (-0.4235, -0.1466, 3.914), (-0.4356, -0.1926, 3.799), (-0.419, -0.1062, 3.943), (-0.4073, -0.004176, 4.019), (-0.3998, -0.1718, 3.618), (-0.3086, -0.1605, 3.242), (0.4071, -0.171, 3.619), (0.3136, -0.1677, 3.241)], [], [(273, 270, 151, 153), (324, 325, 159, 160), (909, 243, 246, 914), (7, 63, 64), (62, 4, 5, 61), (61, 5, 29, 65), (239, 19, 32, 242), (892, 891, 27, 24), (265, 10, 11, 266), (588, 13, 60, 597), (17, 181, 183, 18), (266, 11, 30, 268), (893, 892, 24, 25), (890, 894, 22, 23), (895, 21, 22, 894), (271, 43, 41, 273), (267, 14, 9, 264), (16, 32, 19), (26, 21, 195, 194), (325, 326, 161, 159), (323, 329, 172, 141), (327, 206, 207, 328), (14, 12, 15, 33), (20, 26, 194, 197), (242, 240, 9, 31), (891, 890, 23, 27), (30, 11, 16, 28), (269, 264, 9, 240), (11, 10, 32, 16), (31, 33, 17, 18), (259, 258, 176, 175), (12, 30, 28, 15), (261, 262, 177, 173), (263, 6, 29, 268), (176, 178, 38, 40), (177, 179, 37, 39), (63, 7, 4, 62), (889, 893, 25, 20), (178, 173, 36, 38), (174, 175, 34, 35), (175, 176, 40, 34), (26, 20, 25, 24, 27, 23, 22, 21), (258, 257, 178, 176), (650, 590, 44, 272), (321, 203, 201, 324), (329, 208, 203, 321), (271, 152, 154, 272), (270, 69, 42, 274), (28, 16, 184, 185), (263, 12, 14, 267), (589, 42, 46, 591), (41, 43, 47, 45), (69, 41, 45, 70), (43, 44, 48, 47), (47, 48, 50, 49), (222, 221, 53), (55, 72, 59), (595, 57, 68, 596), (594, 58, 279, 235, 614), (277, 225, 54, 276), (70, 45, 56, 73), (45, 47, 49, 56), (48, 592, 593, 66), (227, 280, 58, 253, 254), (57, 595, 612, 229), (48, 66, 50), (193, 192, 36, 39, 188), (60, 7, 64), (597, 60, 64, 586), (182, 19, 239, 241), (6, 67, 65, 29), (585, 8, 334, 724), (68, 57, 250), (226, 228, 72, 55), (606, 212, 58, 594), (42, 69, 70, 46), (322, 327, 158, 155), (6, 587, 599, 67), (326, 205, 202, 322), (541, 542, 923, 918), (246, 80, 79, 244), (246, 243, 78, 80), (79, 85, 138, 74), (74, 138, 83, 75), (0, 76, 81), (0, 81, 77, 245), (77, 140, 135, 78), (80, 84, 85, 79), (76, 82, 139, 81), (81, 139, 140, 77), (133, 89, 90, 132), (132, 90, 91, 130), (134, 94, 92, 136), (86, 87, 94, 134), (130, 91, 87, 137), (91, 99, 100, 87), (94, 96, 93, 92), (89, 97, 98, 90), (90, 98, 99, 91), (87, 100, 96, 94), (101, 102, 103, 95), (97, 89, 95), (99, 109, 106, 100), (136, 92, 88, 131), (96, 104, 105, 93), (100, 106, 104, 96), (97, 107, 108, 98), (95, 103, 107, 97), (98, 108, 109, 99), (103, 102, 111, 110), (93, 105, 102, 101), (109, 119, 115, 106), (105, 112, 111, 102), (104, 113, 114, 105), (106, 115, 113, 104), (111, 121, 120, 110), (107, 116, 117, 108), (103, 110, 118, 107), (108, 117, 119, 109), (107, 118, 112, 105), (105, 114, 116, 107), (112, 118, 129, 122), (112, 122, 121, 111), (119, 126, 125, 115), (113, 123, 124, 114), (115, 125, 123, 113), (116, 114, 124, 127), (116, 127, 128, 117), (120, 121, 122, 129), (110, 120, 129, 118), (117, 128, 126, 119), (127, 124, 123, 128), (125, 126, 128, 123), (88, 101, 95, 89), (93, 101, 88, 92), (88, 89, 133, 131), (136, 138, 85, 134), (87, 86, 137), (134, 85, 84, 86), (75, 83, 82, 76), (132, 139, 82, 133), (130, 140, 139, 132), (137, 135, 140, 130), (86, 84, 135, 137), (133, 82, 83, 131), (165, 3, 8, 166), (169, 940, 167, 168), (168, 165, 170, 169), (928, 929, 156, 147), (170, 143, 141, 169), (164, 144, 143, 170), (158, 143, 150), (165, 166, 164, 170), (148, 152, 153, 149), (146, 931, 930, 147), (154, 163, 601, 600), (1, 2, 168, 167), (149, 161, 155, 148), (146, 159, 161, 149), (148, 155, 158, 150), (157, 160, 147, 156), (144, 162, 150, 143), (8, 585, 605, 166), (163, 162, 602, 601), (274, 646, 584, 236), (148, 150, 162, 163), (152, 148, 163, 154), (603, 602, 162, 144), (604, 603, 144, 164), (172, 171, 141), (141, 171, 927, 939), (927, 171, 156, 929), (156, 171, 172, 157), (147, 160, 159, 146), (149, 153, 931, 146), (236, 237, 928, 930), (166, 605, 604, 164), (260, 259, 175, 174), (15, 180, 181, 17), (332, 63, 62, 333), (32, 10, 240, 242), (256, 183, 181, 260), (256, 262, 241, 183), (261, 257, 184, 182), (241, 239, 18, 183), (33, 15, 17), (15, 28, 185, 180), (9, 14, 33, 31), (40, 38, 187, 189), (39, 37, 186, 188), (269, 240, 10, 265), (179, 174, 35, 37), (38, 36, 192, 187), (35, 34, 190, 191), (34, 40, 189, 190), (898, 897, 194, 195), (897, 896, 197, 194), (188, 186, 196, 198), (889, 20, 197, 896), (895, 193, 199, 898), (193, 188, 198, 199), (65, 67, 334, 330), (331, 3, 2, 333), (2, 3, 165, 168), (131, 83, 138, 136), (210, 218, 220), (73, 56, 216), (212, 606, 609, 219), (58, 212, 211, 253), (608, 215, 213, 607), (56, 49, 214), (216, 56, 214, 278), (225, 222, 53, 54), (210, 213, 230, 209), (213, 215, 230), (215, 252, 230), (607, 213, 210, 571), (71, 52, 232, 231), (219, 609, 611, 223), (211, 212, 219, 217), (209, 211, 217, 218), (571, 210, 220, 610), (51, 49, 222, 225), (52, 71, 228, 226), (220, 218, 224, 223), (217, 219, 223, 224), (218, 217, 224), (610, 220, 223, 611), (57, 227, 254, 255), (275, 51, 225, 277), (49, 50, 221, 222), (229, 227, 57), (209, 230, 232), (275, 71, 231, 278), (232, 230, 231), (232, 52, 211, 209), (49, 51, 214), (591, 46, 233, 613), (613, 233, 215, 608), (46, 251, 233), (73, 216, 252, 251), (614, 235, 234, 615), (229, 612, 615, 234), (916, 74, 75, 917), (914, 246, 244, 911), (915, 913, 204, 201), (916, 208, 200, 911), (910, 912, 202, 205), (913, 0, 910), (917, 75, 76, 915), (78, 135, 84, 80), (142, 145, 940, 939), (167, 145, 618, 617), (145, 142, 619, 618), (616, 620, 238, 237), (142, 238, 620, 619), (16, 19, 182, 184), (39, 36, 173, 177), (587, 6, 13, 588), (37, 35, 191, 186), (331, 61, 65, 330), (239, 242, 31, 18), (78, 243, 245, 77), (74, 244, 79), (328, 207, 200, 323), (237, 236, 584, 616), (720, 598, 63, 332), (167, 617, 583, 1), (248, 250, 249), (249, 250, 59), (250, 55, 59), (55, 250, 255), (58, 280, 284, 283), (251, 252, 215, 233), (230, 252, 216, 231), (251, 46, 70, 73), (255, 254, 226, 55), (255, 250, 57), (254, 253, 52, 226), (253, 211, 52), (173, 178, 257, 261), (179, 177, 262, 256), (179, 256, 260, 174), (181, 180, 259, 260), (185, 184, 257, 258), (182, 241, 262, 261), (180, 185, 258, 259), (7, 269, 265, 4), (6, 263, 267, 13), (12, 263, 268, 30), (7, 60, 264, 269), (13, 267, 60), (5, 266, 268, 29), (4, 265, 266, 5), (68, 250, 248), (596, 68, 248, 623), (59, 72, 247, 249), (218, 210, 209), (42, 589, 646, 274), (151, 270, 274, 236), (43, 271, 272, 44), (600, 650, 272, 154), (152, 271, 273, 153), (41, 69, 270, 273), (598, 586, 64, 63), (51, 275, 278, 214), (216, 278, 231), (279, 281, 234, 235), (229, 281, 280, 227), (283, 284, 285, 282), (281, 279, 282, 285), (280, 281, 285, 284), (279, 58, 283, 282), (234, 281, 229), (590, 592, 48, 44), (66, 593, 664, 286), (277, 276, 290, 300), (275, 277, 300, 306), (228, 71, 298, 295), (50, 66, 286, 289), (54, 53, 287, 288), (72, 228, 295, 296), (247, 72, 296, 292), (249, 247, 292, 294), (276, 54, 288, 290), (248, 249, 294, 302), (221, 50, 289, 297), (71, 275, 306, 298), (53, 221, 297, 287), (623, 248, 302, 677), (301, 682, 691, 309), (304, 287, 305, 317), (304, 307, 311, 299), (320, 701, 699, 319), (307, 315, 314, 311), (700, 318, 319, 699), (293, 316, 303), (311, 314, 293, 310), (696, 313, 318, 700), (314, 315, 313, 312), (308, 315, 307), (293, 314, 312, 316), (317, 320, 319, 308), (297, 301, 309, 305), (316, 312, 694, 695), (318, 313, 315, 308), (319, 318, 308), (312, 313, 696, 694), (303, 316, 695, 676), (305, 309, 320, 317), (289, 286, 301, 297), (286, 664, 682, 301), (287, 297, 305), (309, 691, 701, 320), (291, 290, 288, 299), (310, 291, 299, 311), (287, 304, 299, 288), (307, 304, 317, 308), (677, 302, 303, 676), (302, 294, 293, 303), (294, 292, 293), (293, 292, 291, 310), (292, 296, 290, 291), (298, 306, 300, 295), (295, 300, 290, 296), (143, 328, 323, 141), (161, 326, 322, 155), (202, 206, 327, 322), (172, 329, 321, 157), (157, 321, 324, 160), (158, 327, 328, 143), (200, 208, 329, 323), (204, 205, 326, 325), (201, 204, 325, 324), (583, 720, 332, 1), (3, 331, 330, 8), (61, 331, 333, 62), (1, 332, 333, 2), (330, 334, 8), (724, 334, 67, 599), (649, 488, 486, 645), (712, 495, 494, 713), (918, 923, 582, 579), (342, 399, 398), (397, 396, 340, 339), (396, 400, 364, 340), (575, 578, 367, 354), (902, 359, 362, 901), (640, 641, 346, 345), (588, 597, 395, 348), (352, 353, 518, 516), (641, 643, 365, 346), (903, 360, 359, 902), (900, 358, 357, 904), (905, 904, 357, 356), (647, 649, 376, 378), (642, 639, 344, 349), (351, 354, 367), (361, 529, 530, 356), (713, 494, 496, 714), (711, 476, 507, 717), (715, 716, 542, 541), (349, 368, 350, 347), (355, 532, 529, 361), (578, 366, 344, 576), (901, 362, 358, 900), (365, 363, 351, 346), (644, 576, 344, 639), (346, 351, 367, 345), (366, 353, 352, 368), (634, 510, 511, 633), (347, 350, 363, 365), (636, 508, 512, 637), (638, 643, 364, 341), (511, 375, 373, 513), (512, 374, 372, 514), (398, 397, 339, 342), (899, 355, 360, 903), (513, 373, 371, 508), (509, 370, 369, 510), (510, 369, 375, 511), (361, 356, 357, 358, 362, 359, 360, 355), (633, 511, 513, 632), (650, 648, 379, 590), (709, 712, 536, 538), (717, 709, 538, 543), (647, 648, 489, 487), (645, 651, 377, 404), (363, 520, 519, 351), (638, 642, 349, 347), (589, 591, 381, 377), (376, 380, 382, 378), (404, 405, 380, 376), (378, 382, 383, 379), (382, 384, 385, 383), (557, 388, 556), (390, 394, 407), (595, 596, 403, 392), (594, 614, 570, 656, 393), (654, 653, 389, 560), (405, 408, 391, 380), (380, 391, 384, 382), (383, 401, 593, 592), (562, 629, 628, 393, 657), (392, 564, 612, 595), (383, 385, 401), (528, 523, 374, 371, 527), (395, 399, 342), (597, 586, 399, 395), (517, 577, 575, 354), (341, 364, 400, 402), (585, 724, 723, 343), (403, 625, 392), (561, 390, 407, 563), (606, 594, 393, 547), (377, 381, 405, 404), (710, 490, 493, 715), (341, 402, 599, 587), (714, 710, 537, 540), (582, 580, 414, 415), (582, 415, 413, 579), (414, 409, 473, 420), (409, 410, 418, 473), (335, 416, 411), (335, 581, 412, 416), (412, 413, 470, 475), (415, 414, 420, 419), (411, 416, 474, 417), (416, 412, 475, 474), (468, 467, 425, 424), (467, 465, 426, 425), (469, 471, 427, 429), (421, 469, 429, 422), (465, 472, 422, 426), (426, 422, 435, 434), (429, 427, 428, 431), (424, 425, 433, 432), (425, 426, 434, 433), (422, 429, 431, 435), (436, 430, 438, 437), (432, 430, 424), (434, 435, 441, 444), (471, 466, 423, 427), (431, 428, 440, 439), (435, 431, 439, 441), (432, 433, 443, 442), (430, 432, 442, 438), (433, 434, 444, 443), (438, 445, 446, 437), (428, 436, 437, 440), (444, 441, 450, 454), (440, 437, 446, 447), (439, 440, 449, 448), (441, 439, 448, 450), (446, 445, 455, 456), (442, 443, 452, 451), (438, 442, 453, 445), (443, 444, 454, 452), (442, 440, 447, 453), (440, 442, 451, 449), (447, 457, 464, 453), (447, 446, 456, 457), (454, 450, 460, 461), (448, 449, 459, 458), (450, 448, 458, 460), (451, 462, 459, 449), (451, 452, 463, 462), (455, 464, 457, 456), (445, 453, 464, 455), (452, 454, 461, 463), (462, 463, 458, 459), (460, 458, 463, 461), (423, 424, 430, 436), (428, 427, 423, 436), (423, 466, 468, 424), (471, 469, 420, 473), (422, 472, 421), (469, 421, 419, 420), (410, 411, 417, 418), (467, 468, 417, 474), (465, 467, 474, 475), (472, 465, 475, 470), (421, 472, 470, 419), (468, 466, 418, 417), (500, 501, 343, 338), (504, 503, 502, 938), (503, 504, 505, 500), (933, 482, 491, 934), (505, 504, 476, 478), (499, 505, 478, 479), (493, 485, 478), (500, 505, 499, 501), (483, 484, 488, 487), (481, 482, 935, 936), (489, 600, 601, 498), (336, 502, 503, 337), (484, 483, 490, 496), (481, 484, 496, 494), (483, 485, 493, 490), (492, 491, 482, 495), (479, 478, 485, 497), (343, 501, 605, 585), (498, 601, 602, 497), (651, 572, 584, 646), (483, 498, 497, 485), (487, 489, 498, 483), (603, 479, 497, 602), (604, 499, 479, 603), (507, 476, 506), (476, 937, 932, 506), (932, 934, 491, 506), (491, 492, 507, 506), (482, 481, 494, 495), (484, 481, 936, 488), (572, 935, 933, 573), (501, 499, 604, 605), (635, 509, 510, 634), (350, 352, 516, 515), (721, 722, 397, 398), (367, 578, 576, 345), (631, 635, 516, 518), (631, 518, 577, 637), (636, 517, 519, 632), (577, 518, 353, 575), (368, 352, 350), (350, 515, 520, 363), (344, 366, 368, 349), (375, 524, 522, 373), (374, 523, 521, 372), (644, 640, 345, 576), (514, 372, 370, 509), (373, 522, 527, 371), (370, 526, 525, 369), (369, 525, 524, 375), (908, 530, 529, 907), (907, 529, 532, 906), (523, 533, 531, 521), (899, 906, 532, 355), (905, 908, 534, 528), (528, 534, 533, 523), (400, 718, 723, 402), (719, 722, 337, 338), (337, 503, 500, 338), (466, 471, 473, 418), (545, 555, 553), (408, 551, 391), (547, 554, 609, 606), (393, 628, 546, 547), (608, 607, 548, 550), (391, 549, 384), (551, 655, 549, 391), (560, 389, 388, 557), (545, 544, 565, 548), (548, 565, 550), (550, 565, 627), (607, 571, 545, 548), (406, 566, 567, 387), (554, 558, 611, 609), (546, 552, 554, 547), (544, 553, 552, 546), (571, 610, 555, 545), (386, 560, 557, 384), (387, 561, 563, 406), (555, 558, 559, 553), (552, 559, 558, 554), (553, 559, 552), (610, 611, 558, 555), (392, 630, 629, 562), (652, 654, 560, 386), (384, 557, 556, 385), (564, 392, 562), (544, 567, 565), (652, 655, 566, 406), (567, 566, 565), (567, 544, 546, 387), (384, 549, 386), (591, 613, 568, 381), (613, 608, 550, 568), (381, 568, 626), (408, 626, 627, 551), (614, 615, 569, 570), (564, 569, 615, 612), (925, 926, 410, 409), (923, 920, 580, 582), (924, 536, 539, 922), (925, 920, 535, 543), (919, 540, 537, 921), (922, 919, 335), (926, 924, 411, 410), (413, 415, 419, 470), (477, 937, 938, 480), (502, 617, 618, 480), (480, 618, 619, 477), (616, 573, 574, 620), (477, 619, 620, 574), (351, 519, 517, 354), (374, 512, 508, 371), (587, 588, 348, 341), (372, 521, 526, 370), (719, 718, 400, 396), (575, 353, 366, 578), (413, 412, 581, 579), (409, 414, 580), (716, 711, 535, 542), (573, 616, 584, 572), (720, 721, 398, 598), (502, 336, 583, 617), (622, 624, 625), (624, 394, 625), (625, 394, 390), (390, 630, 625), (393, 660, 661, 657), (626, 568, 550, 627), (565, 566, 551, 627), (626, 408, 405, 381), (630, 390, 561, 629), (630, 392, 625), (629, 561, 387, 628), (628, 387, 546), (508, 636, 632, 513), (514, 631, 637, 512), (514, 509, 635, 631), (516, 635, 634, 515), (520, 633, 632, 519), (517, 636, 637, 577), (515, 634, 633, 520), (342, 339, 640, 644), (341, 348, 642, 638), (347, 365, 643, 638), (342, 644, 639, 395), (348, 395, 642), (340, 364, 643, 641), (339, 340, 641, 640), (403, 622, 625), (596, 623, 622, 403), (394, 624, 621, 407), (553, 544, 545), (377, 651, 646, 589), (486, 572, 651, 645), (378, 379, 648, 647), (600, 489, 648, 650), (487, 488, 649, 647), (376, 649, 645, 404), (598, 398, 399, 586), (386, 549, 655, 652), (551, 566, 655), (656, 570, 569, 658), (564, 562, 657, 658), (660, 659, 662, 661), (658, 662, 659, 656), (657, 661, 662, 658), (656, 659, 660, 393), (569, 564, 658), (590, 379, 383, 592), (401, 663, 664, 593), (654, 680, 668, 653), (652, 687, 680, 654), (563, 673, 678, 406), (385, 667, 663, 401), (389, 666, 665, 388), (407, 674, 673, 563), (621, 670, 674, 407), (624, 672, 670, 621), (653, 668, 666, 389), (622, 683, 672, 624), (556, 675, 667, 385), (406, 678, 687, 652), (388, 665, 675, 556), (623, 677, 683, 622), (681, 690, 691, 682), (685, 705, 686, 665), (685, 679, 693, 688), (708, 707, 699, 701), (688, 693, 702, 703), (700, 699, 707, 706), (671, 684, 704), (693, 692, 671, 702), (696, 700, 706, 698), (702, 697, 698, 703), (689, 688, 703), (671, 704, 697, 702), (705, 689, 707, 708), (675, 686, 690, 681), (704, 695, 694, 697), (706, 689, 703, 698), (707, 689, 706), (697, 694, 696, 698), (684, 676, 695, 704), (686, 705, 708, 690), (667, 675, 681, 663), (663, 681, 682, 664), (665, 686, 675), (690, 708, 701, 691), (669, 679, 666, 668), (692, 693, 679, 669), (665, 666, 679, 685), (688, 689, 705, 685), (677, 676, 684, 683), (683, 684, 671, 672), (672, 671, 670), (671, 692, 669, 670), (670, 669, 668, 674), (678, 673, 680, 687), (673, 674, 668, 680), (478, 476, 711, 716), (496, 490, 710, 714), (537, 710, 715, 541), (507, 492, 709, 717), (492, 495, 712, 709), (493, 478, 716, 715), (535, 711, 717, 543), (539, 713, 714, 540), (536, 712, 713, 539), (583, 336, 721, 720), (338, 343, 718, 719), (396, 397, 722, 719), (336, 337, 722, 721), (718, 343, 723), (724, 599, 402, 723), (725, 738, 737), (726, 738, 740), (725, 737, 742), (725, 742, 744), (725, 744, 741), (726, 740, 747), (727, 739, 749), (728, 743, 751), (729, 745, 753), (730, 746, 755), (726, 747, 750), (727, 749, 752), (728, 751, 754), (729, 753, 756), (730, 755, 748), (731, 757, 762), (732, 758, 764), (733, 759, 765), (734, 760, 766), (735, 761, 763), (763, 766, 736), (763, 761, 766), (761, 734, 766), (766, 765, 736), (766, 760, 765), (760, 733, 765), (765, 764, 736), (765, 759, 764), (759, 732, 764), (764, 762, 736), (764, 758, 762), (758, 731, 762), (762, 763, 736), (762, 757, 763), (757, 735, 763), (748, 761, 735), (748, 755, 761), (755, 734, 761), (756, 760, 734), (756, 753, 760), (753, 733, 760), (754, 759, 733), (754, 751, 759), (751, 732, 759), (752, 758, 732), (752, 749, 758), (749, 731, 758), (750, 757, 731), (750, 747, 757), (747, 735, 757), (755, 756, 734), (755, 746, 756), (746, 729, 756), (753, 754, 733), (753, 745, 754), (745, 728, 754), (751, 752, 732), (751, 743, 752), (743, 727, 752), (749, 750, 731), (749, 739, 750), (739, 726, 750), (747, 748, 735), (747, 740, 748), (740, 730, 748), (741, 746, 730), (741, 744, 746), (744, 729, 746), (744, 745, 729), (744, 742, 745), (742, 728, 745), (742, 743, 728), (742, 737, 743), (737, 727, 743), (740, 741, 730), (740, 738, 741), (738, 725, 741), (737, 739, 727), (737, 738, 739), (738, 726, 739), (773, 774, 769), (775, 776, 771, 770), (770, 771, 768, 767), (773, 775, 770, 767), (776, 774, 768, 771), (772, 769, 774, 776), (769, 772, 775, 773), (772, 776, 775), (767, 768, 774, 773), (777, 789, 790), (778, 792, 790), (777, 794, 789), (777, 796, 794), (777, 793, 796), (778, 799, 792), (779, 801, 791), (780, 803, 795), (781, 805, 797), (782, 807, 798), (778, 802, 799), (779, 804, 801), (780, 806, 803), (781, 808, 805), (782, 800, 807), (783, 814, 809), (784, 816, 810), (785, 817, 811), (786, 818, 812), (787, 815, 813), (815, 788, 818), (815, 818, 813), (813, 818, 786), (818, 788, 817), (818, 817, 812), (812, 817, 785), (817, 788, 816), (817, 816, 811), (811, 816, 784), (816, 788, 814), (816, 814, 810), (810, 814, 783), (814, 788, 815), (814, 815, 809), (809, 815, 787), (800, 787, 813), (800, 813, 807), (807, 813, 786), (808, 786, 812), (808, 812, 805), (805, 812, 785), (806, 785, 811), (806, 811, 803), (803, 811, 784), (804, 784, 810), (804, 810, 801), (801, 810, 783), (802, 783, 809), (802, 809, 799), (799, 809, 787), (807, 786, 808), (807, 808, 798), (798, 808, 781), (805, 785, 806), (805, 806, 797), (797, 806, 780), (803, 784, 804), (803, 804, 795), (795, 804, 779), (801, 783, 802), (801, 802, 791), (791, 802, 778), (799, 787, 800), (799, 800, 792), (792, 800, 782), (793, 782, 798), (793, 798, 796), (796, 798, 781), (796, 781, 797), (796, 797, 794), (794, 797, 780), (794, 780, 795), (794, 795, 789), (789, 795, 779), (792, 782, 793), (792, 793, 790), (790, 793, 777), (789, 779, 791), (789, 791, 790), (790, 791, 778), (825, 821, 826), (827, 822, 823, 828), (822, 819, 820, 823), (825, 819, 822, 827), (828, 823, 820, 826), (824, 828, 826, 821), (821, 825, 827, 824), (824, 827, 828), (819, 825, 826, 820), (839, 829, 830, 840), (850, 845, 834, 841), (841, 834, 832, 842), (854, 851, 829), (847, 833, 831, 846), (852, 830, 829, 851), (845, 836, 838, 848), (855, 853, 844, 835), (849, 848, 838, 843), (853, 852, 836, 844), (837, 843, 854, 858), (846, 849, 843, 837), (833, 841, 842, 831), (847, 850, 841, 833), (835, 844, 850, 847), (831, 842, 849, 846), (842, 832, 848, 849), (834, 845, 848, 832), (835, 847, 846, 837), (844, 836, 845, 850), (857, 854, 839), (855, 835, 837, 858), (840, 830, 853), (836, 852, 851, 838), (843, 838, 851, 854), (853, 830, 852), (829, 839, 854), (840, 853, 856), (855, 856, 853), (857, 858, 854), (855, 858, 857, 856), (840, 856, 857, 839), (869, 870, 860, 859), (880, 871, 864, 875), (871, 872, 862, 864), (884, 859, 881), (877, 876, 861, 863), (882, 881, 859, 860), (875, 878, 868, 866), (885, 865, 874, 883), (879, 873, 868, 878), (883, 874, 866, 882), (867, 888, 884, 873), (876, 867, 873, 879), (863, 861, 872, 871), (877, 863, 871, 880), (865, 877, 880, 874), (861, 876, 879, 872), (872, 879, 878, 862), (864, 862, 878, 875), (865, 867, 876, 877), (874, 880, 875, 866), (887, 869, 884), (885, 888, 867, 865), (870, 883, 860), (866, 868, 881, 882), (873, 884, 881, 868), (883, 882, 860), (859, 884, 869), (870, 886, 883), (885, 883, 886), (887, 884, 888), (885, 886, 887, 888), (870, 869, 887, 886), (21, 895, 898, 195), (186, 889, 896, 196), (198, 196, 896, 897), (199, 198, 897, 898), (186, 191, 893, 889), (189, 187, 890, 891), (193, 895, 894, 192), (187, 192, 894, 890), (191, 190, 892, 893), (190, 189, 891, 892), (356, 530, 908, 905), (521, 531, 906, 899), (533, 907, 906, 531), (534, 908, 907, 533), (521, 899, 903, 526), (524, 901, 900, 522), (528, 527, 904, 905), (522, 900, 904, 527), (526, 903, 902, 525), (525, 902, 901, 524), (909, 206, 202, 912), (203, 917, 915, 201), (243, 909, 912, 245), (0, 245, 912, 910), (74, 916, 911, 244), (204, 913, 910, 205), (207, 914, 911, 200), (76, 0, 913, 915), (208, 916, 917, 203), (918, 921, 537, 541), (538, 536, 924, 926), (579, 581, 921, 918), (335, 919, 921, 581), (409, 580, 920, 925), (539, 540, 919, 922), (542, 535, 920, 923), (411, 924, 922, 335), (543, 538, 926, 925), (206, 909, 914, 207), (642, 395, 639), (60, 267, 264), (142, 927, 929, 238), (237, 238, 929, 928), (477, 574, 934, 932), (930, 928, 147), (931, 153, 151), (930, 931, 151, 236), (573, 933, 934, 574), (488, 936, 486), (936, 935, 572, 486), (933, 935, 482), (938, 502, 480), (932, 937, 477), (938, 937, 476, 504), (939, 940, 169, 141), (167, 940, 145), (939, 927, 142)])
me_cylinder_002.polygons.foreach_set('material_index', [3, 3, 0, 4, 4, 4, 0, 1, 4, 4, 0, 4, 1, 1, 1, 0, 4, 0, 1, 3, 3, 3, 0, 1, 0, 1, 0, 4, 0, 0, 0, 0, 0, 4, 5, 5, 4, 1, 5, 5, 5, 1, 0, 0, 3, 3, 3, 0, 0, 4, 0, 0, 0, 0, 0, 0, 0, 0, 0, 0, 0, 0, 0, 0, 0, 0, 1, 4, 4, 0, 4, 3, 0, 0, 0, 0, 3, 4, 3, 0, 0, 0, 0, 0, 0, 0, 0, 0, 0, 0, 0, 0, 0, 0, 0, 0, 0, 0, 0, 0, 0, 0, 0, 0, 0, 0, 0, 0, 0, 0, 0, 0, 0, 0, 0, 0, 0, 0, 0, 0, 0, 0, 0, 0, 0, 0, 0, 0, 0, 0, 0, 0, 0, 0, 0, 0, 0, 0, 0, 0, 0, 0, 0, 0, 0, 3, 3, 3, 3, 3, 3, 3, 3, 3, 3, 3, 3, 3, 3, 3, 3, 3, 3, 3, 3, 3, 3, 3, 3, 3, 3, 3, 3, 3, 3, 3, 3, 0, 0, 3, 0, 0, 0, 0, 0, 0, 0, 0, 1, 1, 4, 5, 1, 1, 1, 1, 1, 1, 1, 1, 1, 3, 3, 3, 0, 0, 0, 0, 0, 0, 0, 0, 0, 0, 0, 0, 0, 0, 0, 0, 0, 0, 0, 0, 0, 0, 0, 0, 0, 0, 0, 0, 0, 0, 0, 0, 0, 0, 0, 0, 0, 0, 0, 0, 0, 0, 0, 0, 0, 0, 0, 3, 3, 3, 3, 3, 0, 5, 4, 1, 3, 0, 0, 0, 3, 3, 3, 3, 0, 0, 0, 0, 0, 0, 0, 0, 0, 0, 0, 0, 0, 0, 0, 0, 0, 0, 0, 4, 4, 4, 4, 4, 4, 4, 0, 0, 0, 0, 0, 3, 0, 3, 3, 0, 4, 0, 0, 0, 0, 0, 0, 0, 0, 0, 0, 2, 2, 2, 2, 2, 2, 2, 2, 2, 2, 2, 2, 2, 2, 2, 2, 2, 2, 2, 2, 2, 2, 2, 2, 2, 2, 2, 2, 2, 2, 2, 2, 2, 2, 2, 2, 2, 2, 2, 2, 2, 2, 2, 2, 2, 2, 2, 2, 2, 2, 3, 3, 3, 3, 3, 3, 3, 3, 3, 3, 3, 3, 3, 3, 3, 3, 3, 0, 4, 4, 4, 0, 1, 4, 4, 0, 4, 1, 1, 1, 0, 4, 0, 1, 3, 3, 3, 0, 1, 0, 1, 0, 4, 0, 0, 0, 0, 0, 4, 5, 5, 4, 1, 5, 5, 5, 1, 0, 0, 3, 3, 3, 0, 0, 4, 0, 0, 0, 0, 0, 0, 0, 0, 0, 0, 0, 0, 0, 0, 0, 0, 1, 4, 4, 0, 4, 3, 0, 0, 0, 0, 3, 4, 3, 0, 0, 0, 0, 0, 0, 0, 0, 0, 0, 0, 0, 0, 0, 0, 0, 0, 0, 0, 0, 0, 0, 0, 0, 0, 0, 0, 0, 0, 0, 0, 0, 0, 0, 0, 0, 0, 0, 0, 0, 0, 0, 0, 0, 0, 0, 0, 0, 0, 0, 0, 0, 0, 0, 0, 0, 0, 0, 0, 0, 0, 0, 0, 0, 0, 3, 3, 3, 3, 3, 3, 3, 3, 3, 3, 3, 3, 3, 3, 3, 3, 3, 3, 3, 3, 3, 3, 3, 3, 3, 3, 3, 3, 3, 3, 3, 3, 0, 0, 3, 0, 0, 0, 0, 0, 0, 0, 0, 1, 1, 4, 5, 1, 1, 1, 1, 1, 1, 1, 1, 1, 3, 3, 3, 0, 0, 0, 0, 0, 0, 0, 0, 0, 0, 0, 0, 0, 0, 0, 0, 0, 0, 0, 0, 0, 0, 0, 0, 0, 0, 0, 0, 0, 0, 0, 0, 0, 0, 0, 0, 0, 0, 0, 0, 0, 0, 0, 0, 0, 0, 0, 3, 3, 3, 3, 3, 0, 5, 4, 1, 3, 0, 0, 0, 3, 3, 3, 3, 0, 0, 0, 0, 0, 0, 0, 0, 0, 0, 0, 0, 0, 0, 0, 0, 0, 0, 0, 4, 4, 4, 4, 4, 4, 4, 0, 0, 0, 0, 0, 3, 0, 3, 3, 0, 4, 0, 0, 0, 0, 0, 0, 0, 0, 0, 0, 2, 2, 2, 2, 2, 2, 2, 2, 2, 2, 2, 2, 2, 2, 2, 2, 2, 2, 2, 2, 2, 2, 2, 2, 2, 2, 2, 2, 2, 2, 2, 2, 2, 2, 2, 2, 2, 2, 2, 2, 2, 2, 2, 2, 2, 2, 2, 2, 2, 2, 3, 3, 3, 3, 3, 3, 3, 3, 3, 3, 3, 3, 3, 3, 3, 1, 1, 1, 1, 1, 1, 1, 1, 1, 1, 1, 1, 1, 1, 1, 1, 1, 1, 1, 1, 1, 1, 1, 1, 1, 1, 1, 1, 1, 1, 1, 1, 1, 1, 1, 1, 1, 1, 1, 1, 1, 1, 1, 1, 1, 1, 1, 1, 1, 1, 1, 1, 1, 1, 1, 1, 1, 1, 1, 1, 1, 1, 1, 1, 1, 1, 1, 1, 1, 1, 1, 1, 1, 1, 1, 1, 1, 1, 1, 1, 2, 2, 2, 2, 2, 2, 2, 2, 2, 1, 1, 1, 1, 1, 1, 1, 1, 1, 1, 1, 1, 1, 1, 1, 1, 1, 1, 1, 1, 1, 1, 1, 1, 1, 1, 1, 1, 1, 1, 1, 1, 1, 1, 1, 1, 1, 1, 1, 1, 1, 1, 1, 1, 1, 1, 1, 1, 1, 1, 1, 1, 1, 1, 1, 1, 1, 1, 1, 1, 1, 1, 1, 1, 1, 1, 1, 1, 1, 1, 1, 1, 1, 1, 1, 1, 1, 1, 1, 1, 2, 2, 2, 2, 2, 2, 2, 2, 2, 0, 0, 0, 0, 0, 0, 0, 0, 0, 0, 0, 0, 0, 0, 0, 0, 0, 0, 0, 0, 0, 0, 0, 0, 0, 0, 0, 0, 0, 0, 0, 0, 0, 0, 0, 0, 0, 0, 0, 0, 0, 0, 0, 0, 0, 0, 0, 0, 0, 0, 0, 0, 0, 0, 0, 0, 0, 0, 0, 0, 0, 0, 0, 0, 1, 1, 1, 1, 1, 1, 1, 1, 1, 1, 1, 1, 1, 1, 1, 1, 1, 1, 1, 1, 0, 0, 0, 0, 0, 0, 0, 0, 0, 0, 0, 0, 0, 0, 0, 0, 0, 0, 0, 4, 4, 3, 3, 3, 3, 3, 3, 3, 3, 3, 3, 3, 3, 3, 3, 3, 3])
me_cylinder_002.materials.append(mat_skin)
me_cylinder_002.materials.append(mat_eyes)
me_cylinder_002.materials.append(mat_hair)
me_cylinder_002.materials.append(mat_shirt)
me_cylinder_002.materials.append(mat_pants)
me_cylinder_002.materials.append(mat_socks)
me_cylinder_002.materials.append(mat_shoes)
me_cylinder_002.use_remesh_preserve_volume = False
me_cylinder_002.use_remesh_preserve_attributes = False
me_cylinder_002.use_mirror_vertex_groups = False
me_cylinder_002.update()
arm_armature_000 = bpy.data.armatures.new('Armature.000')  # bones are not reproduced

# ---- objects
ob_humanarmature = bpy.data.objects.new('HumanArmature', arm_armature_000)
ob_basehuman = bpy.data.objects.new('BaseHuman', me_cylinder_002)

# ---- transforms, parenting, visibility, modifiers, constraints
ob_humanarmature.location = (0.0, 0.0, 0.0)
ob_humanarmature.lineart.crease_threshold = 0.0
ob_basehuman.parent = ob_humanarmature
ob_basehuman.location = (0.0, 0.0, 0.0)
ob_basehuman.lineart.crease_threshold = 0.0
_vg = ob_basehuman.vertex_groups.new(name='Bone')
for _i, _w in zip([421, 422, 423, 424, 427, 428, 429, 430, 431, 435, 436, 439, 440, 441, 442, 448, 450, 466, 468, 469, 471], [0.0, 0.0, 0.0, 0.0, 0.0, 0.0, 0.0, 0.0, 0.0, 0.0, 0.0, 0.0, 0.0, 0.0, 0.0, 0.0, 0.0, 0.0, 0.0, 0.0, 0.0]): _vg.add([_i], _w, 'REPLACE')
_vg = ob_basehuman.vertex_groups.new(name='Foot.L')
for _i, _w in zip([20, 21, 22, 23, 24, 25, 26, 27, 35, 36, 37, 38, 39, 173, 174, 177, 178, 179, 186, 187, 188, 189, 190, 191, 192, 193, 194, 195, 196, 197, 198, 199, 889, 890, 891, 892, 893, 894, 895, 896, 897, 898], [1.049, 0.9765, 0.9031, 0.7647, 0.1982, 0.6371, 1.003, 0.6465, 0.2818, 0.3857, 0.6673, 0.09629, 0.7762, 0.08244, 0.04202, 0.1294, 0.02094, 0.1049, 0.9804, 0.2247, 0.9881, 0.0701, 0.02808, 0.6991, 0.7218, 0.9572, 0.9985, 0.9961, 1.003, 1.007, 1.001, 0.9944, 1.015, 0.4947, 0.3583, 0.1131, 0.6681, 0.8125, 0.9669, 1.005, 1.0, 0.9953]): _vg.add([_i], _w, 'REPLACE')
_vg = ob_basehuman.vertex_groups.new(name='Body')
for _i, _w in zip([1, 2, 3, 4, 5, 7, 13, 29, 60, 61, 62, 63, 64, 167, 264, 269, 331, 332, 333, 336, 337, 338, 339, 340, 342, 348, 395, 396, 397, 398, 399, 502, 583, 586, 588, 597, 598, 617, 639, 644, 719, 720, 721, 722], [0.1324, 0.0635, 0.01702, 0.1315, 0.05862, 0.7344, 0.07187, 0.006622, 0.8057, 0.05671, 0.1522, 0.6563, 0.8929, 0.01295, 0.08047, 0.07748, 0.05554, 0.6426, 0.1475, 0.1062, 0.05007, 0.003356, 0.1162, 0.05023, 0.6918, 0.07114, 0.7928, 0.04133, 0.1174, 0.4714, 0.8775, 0.00153, 0.1464, 0.953, 0.02506, 0.9332, 0.9093, 0.0129, 0.08418, 0.07671, 0.03898, 0.8813, 0.4886, 0.1137]): _vg.add([_i], _w, 'REPLACE')
_vg = ob_basehuman.vertex_groups.new(name='Hips')
for _i, _w in zip([5, 6, 13, 29, 61, 65, 67, 263, 267, 268, 330, 331, 334, 340, 341, 348, 364, 396, 400, 402, 585, 587, 588, 599, 638, 642, 643, 718, 719, 723, 724], [0.05642, 0.3216, 0.2605, 0.1394, 0.03558, 0.06582, 0.07241, 0.05306, 0.0008505, 0.005954, 0.0617, 0.02954, 0.067, 0.0565, 0.3216, 0.2608, 0.1394, 0.03565, 0.06583, 0.07242, 0.002873, 0.3893, 0.6258, 0.08073, 0.05427, 0.005674, 0.006461, 0.06171, 0.02961, 0.06701, 0.07151]): _vg.add([_i], _w, 'REPLACE')
_vg = ob_basehuman.vertex_groups.new(name='Abdomen')
for _i, _w in zip([1, 2, 3, 4, 5, 6, 7, 8, 13, 29, 60, 61, 62, 63, 64, 65, 67, 144, 145, 164, 165, 166, 167, 168, 169, 170, 263, 266, 267, 268, 330, 331, 332, 333, 334, 336, 337, 338, 339, 340, 341, 342, 343, 348, 364, 395, 396, 397, 398, 399, 400, 402, 479, 480, 499, 500, 501, 502, 503, 504, 505, 583, 585, 587, 588, 598, 599, 603, 604, 605, 617, 618, 638, 641, 642, 643, 718, 719, 720, 721, 722, 723, 724, 938, 940], [0.7793, 0.8149, 0.8319, 0.2103, 0.3917, 0.5015, 0.07808, 0.877, 0.5227, 0.5702, 0.05516, 0.6572, 0.5889, 0.239, 0.0261, 0.7619, 0.8124, 0.03485, 0.1972, 0.1477, 0.7583, 0.7908, 0.7256, 0.7476, 0.1743, 0.1723, 0.07894, 0.04712, 0.05355, 0.07654, 0.7767, 0.6847, 0.2622, 0.6206, 0.8213, 0.8052, 0.8283, 0.8387, 0.2272, 0.4009, 0.5027, 0.1174, 0.879, 0.5238, 0.5742, 0.06327, 0.6686, 0.624, 0.4224, 0.0504, 0.7662, 0.8145, 0.03681, 0.1983, 0.1482, 0.7604, 0.7918, 0.7313, 0.7511, 0.1751, 0.1729, 0.8025, 0.8972, 0.5117, 0.2657, 0.0716, 0.8423, 0.02766, 0.1464, 0.8371, 0.768, 0.1799, 0.08109, 0.04691, 0.05859, 0.07735, 0.7808, 0.696, 0.09937, 0.4148, 0.6545, 0.8233, 0.8523, 0.1841, 0.1842]): _vg.add([_i], _w, 'REPLACE')
_vg = ob_basehuman.vertex_groups.new(name='Torso')
for _i, _w in zip([1, 2, 3, 8, 41, 42, 43, 44, 45, 46, 47, 48, 49, 50, 51, 52, 56, 58, 66, 69, 70, 71, 73, 141, 142, 143, 144, 145, 148, 150, 151, 152, 153, 154, 162, 163, 164, 165, 166, 167, 168, 169, 170, 171, 209, 210, 211, 212, 213, 214, 215, 216, 217, 218, 219, 220, 223, 224, 230, 231, 232, 233, 234, 235, 236, 237, 238, 251, 252, 253, 270, 271, 272, 273, 274, 275, 278, 279, 280, 281, 282, 283, 284, 285, 286, 289, 298, 306, 336, 337, 338, 343, 376, 377, 378, 379, 380, 381, 382, 383, 384, 385, 386, 387, 391, 393, 401, 404, 405, 406, 408, 476, 477, 478, 479, 480, 483, 485, 486, 487, 488, 489, 497, 498, 499, 500, 501, 502, 503, 504, 505, 506, 544, 545, 546, 547, 548, 549, 550, 551, 552, 553, 554, 555, 558, 559, 565, 566, 567, 568, 569, 570, 571, 572, 573, 574, 583, 584, 585, 589, 590, 591, 592, 593, 594, 600, 601, 602, 603, 604, 605, 606, 607, 608, 609, 610, 611, 613, 614, 615, 616, 617, 618, 619, 620, 626, 627, 628, 645, 646, 647, 648, 649, 650, 651, 652, 655, 656, 658, 659, 660, 661, 662, 663, 664, 667, 678, 687, 927, 928, 929, 930, 931, 932, 933, 934, 935, 936, 937, 938, 939, 940], [0.05424, 0.05246, 0.04753, 0.03612, 0.7607, 0.7316, 0.7488, 0.6863, 0.1335, 0.2213, 0.07074, 0.1012, 0.001922, 0.005187, 0.01418, 0.01119, 0.08059, 0.006698, 0.0113, 0.7327, 0.1645, 0.01237, 0.1086, 0.007577, 0.1346, 0.03675, 0.2851, 0.6918, 0.03561, 0.03432, 0.1044, 0.1449, 0.0964, 0.2486, 0.1493, 0.1632, 0.647, 0.1753, 0.1507, 0.2046, 0.1837, 0.6766, 0.6589, 0.003651, 0.05268, 0.0516, 0.03327, 0.02789, 0.06062, 0.05223, 0.07986, 0.08938, 0.03709, 0.04089, 0.03232, 0.04486, 0.03751, 0.03777, 0.06341, 0.05636, 0.05083, 0.1024, 0.001086, 0.002034, 0.2131, 0.1535, 0.1182, 0.1082, 0.08444, 0.009137, 0.5609, 0.5445, 0.5229, 0.55, 0.6374, 0.01577, 0.05409, 0.003832, 4.344e-05, 0.0006451, 0.003973, 0.005426, 0.001942, 0.002301, 0.008319, 0.003039, 0.01093, 0.01371, 0.05424, 0.05248, 0.0476, 0.0362, 0.7602, 0.7309, 0.7485, 0.6861, 0.1333, 0.2211, 0.07044, 0.101, 0.001295, 0.004722, 0.01365, 0.01096, 0.08031, 0.00661, 0.01094, 0.732, 0.1643, 0.01204, 0.1085, 0.007506, 0.1283, 0.04484, 0.2914, 0.6913, 0.03767, 0.03936, 0.09822, 0.1432, 0.09368, 0.2469, 0.1531, 0.1638, 0.6487, 0.1754, 0.1509, 0.2045, 0.1837, 0.6764, 0.6597, 0.0008917, 0.05264, 0.05157, 0.03316, 0.02781, 0.06059, 0.05197, 0.07984, 0.08927, 0.03701, 0.04081, 0.03226, 0.04481, 0.03747, 0.03769, 0.06334, 0.05622, 0.05073, 0.1023, 0.001058, 0.002003, 0.05175, 0.2032, 0.1437, 0.1106, 0.02319, 0.811, 0.02672, 0.7786, 0.5471, 0.2385, 0.105, 0.01054, 0.008869, 0.7333, 0.7696, 0.7849, 0.772, 0.7689, 0.129, 0.02602, 0.06111, 0.07998, 0.03051, 0.04437, 0.03674, 0.09465, 0.00226, 0.001148, 0.7794, 0.1817, 0.766, 0.7592, 0.7574, 0.1082, 0.08436, 0.009002, 0.5581, 0.8032, 0.5433, 0.5222, 0.5481, 0.6222, 0.6341, 0.01534, 0.05389, 0.003773, 0.0005723, 0.003892, 0.005331, 0.001834, 0.002209, 0.007963, 0.00819, 0.002583, 0.01059, 0.01329, 0.06911, 0.07674, 0.05911, 0.101, 0.07546, 0.06462, 0.07184, 0.05529, 0.1009, 0.08285, 0.05926, 0.6823, 0.06119, 0.6831]): _vg.add([_i], _w, 'REPLACE')
_vg = ob_basehuman.vertex_groups.new(name='Neck')
for _i, _w in zip([43, 44, 52, 57, 58, 73, 154, 209, 210, 211, 212, 213, 215, 216, 217, 218, 219, 220, 223, 224, 227, 229, 230, 231, 232, 233, 234, 235, 251, 252, 253, 254, 271, 272, 279, 280, 281, 282, 283, 284, 285, 378, 379, 387, 392, 393, 408, 489, 544, 545, 546, 547, 548, 550, 551, 552, 553, 554, 555, 558, 559, 562, 564, 565, 566, 567, 568, 569, 570, 571, 590, 592, 594, 595, 600, 601, 606, 607, 608, 609, 610, 611, 612, 613, 614, 615, 626, 627, 628, 629, 647, 648, 650, 656, 657, 658, 659, 660, 661, 662], [0.02614, 0.104, 0.003366, 0.007508, 0.05904, 0.00613, 0.05102, 0.07675, 0.09013, 0.06035, 0.07084, 0.1093, 0.07238, 0.01036, 0.07277, 0.07416, 0.08056, 0.08685, 0.0867, 0.07577, 0.0417, 0.04967, 0.05246, 0.003273, 0.03353, 0.05024, 0.05587, 0.05656, 0.02591, 0.04579, 0.03849, 0.01629, 0.05978, 0.1542, 0.05801, 0.0589, 0.05896, 0.05866, 0.0591, 0.05894, 0.05889, 0.02607, 0.104, 0.002646, 0.006912, 0.0579, 0.005965, 0.05063, 0.07654, 0.08996, 0.05993, 0.07038, 0.1092, 0.07232, 0.01015, 0.07243, 0.07385, 0.08025, 0.08667, 0.08647, 0.07546, 0.03903, 0.04846, 0.05228, 0.00292, 0.03302, 0.0502, 0.0554, 0.05606, 0.09689, 0.3148, 0.03639, 0.06055, 0.00704, 0.1375, 0.06567, 0.0743, 0.1167, 0.08035, 0.07896, 0.08932, 0.08399, 0.04953, 0.05945, 0.0566, 0.05557, 0.02576, 0.04557, 0.03682, 0.01513, 0.05966, 0.1541, 0.2565, 0.05713, 0.05612, 0.05756, 0.05735, 0.05767, 0.05677, 0.05715]): _vg.add([_i], _w, 'REPLACE')
_vg = ob_basehuman.vertex_groups.new(name='Head')
for _i, _w in zip([41, 42, 43, 44, 45, 46, 47, 48, 49, 50, 51, 52, 53, 54, 55, 56, 57, 58, 59, 66, 68, 69, 70, 71, 72, 73, 209, 210, 211, 212, 213, 214, 215, 216, 217, 218, 219, 220, 221, 222, 223, 224, 225, 226, 227, 228, 229, 230, 231, 232, 233, 234, 235, 247, 248, 249, 250, 251, 252, 253, 254, 255, 270, 271, 272, 273, 274, 275, 276, 277, 278, 279, 280, 281, 282, 283, 284, 285, 286, 287, 288, 289, 290, 291, 292, 293, 294, 295, 296, 297, 298, 299, 300, 301, 302, 303, 304, 305, 306, 307, 308, 309, 310, 311, 312, 313, 314, 315, 316, 317, 318, 319, 320, 376, 377, 378, 379, 380, 381, 382, 383, 384, 385, 386, 387, 388, 389, 390, 391, 392, 393, 394, 401, 403, 404, 405, 406, 407, 408, 544, 545, 546, 547, 548, 549, 550, 551, 552, 553, 554, 555, 556, 557, 558, 559, 560, 561, 562, 563, 564, 565, 566, 567, 568, 569, 570, 571, 584, 589, 590, 591, 592, 593, 594, 595, 596, 600, 606, 607, 608, 609, 610, 611, 612, 613, 614, 615, 621, 622, 623, 624, 625, 626, 627, 628, 629, 630, 645, 646, 647, 648, 649, 650, 651, 652, 653, 654, 655, 656, 657, 658, 659, 660, 661, 662, 663, 664, 665, 666, 667, 668, 669, 670, 671, 672, 673, 674, 675, 676, 677, 678, 679, 680, 681, 682, 683, 684, 685, 686, 687, 688, 689, 690, 691, 692, 693, 694, 695, 696, 697, 698, 699, 700, 701, 702, 703, 704, 705, 706, 707, 708, 725, 726, 727, 728, 729, 730, 731, 732, 733, 734, 735, 736, 737, 738, 739, 740, 741, 742, 743, 744, 745, 746, 747, 748, 749, 750, 751, 752, 753, 754, 755, 756, 757, 758, 759, 760, 761, 762, 763, 764, 765, 766, 767, 768, 769, 770, 771, 772, 773, 774, 775, 776, 777, 778, 779, 780, 781, 782, 783, 784, 785, 786, 787, 788, 789, 790, 791, 792, 793, 794, 795, 796, 797, 798, 799, 800, 801, 802, 803, 804, 805, 806, 807, 808, 809, 810, 811, 812, 813, 814, 815, 816, 817, 818, 819, 820, 821, 822, 823, 824, 825, 826, 827, 828, 829, 830, 831, 832, 833, 834, 835, 836, 837, 838, 839, 840, 841, 842, 843, 844, 845, 846, 847, 848, 849, 850, 851, 852, 853, 854, 855, 856, 857, 858, 859, 860, 861, 862, 863, 864, 865, 866, 867, 868, 869, 870, 871, 872, 873, 874, 875, 876, 877, 878, 879, 880, 881, 882, 883, 884, 885, 886, 887, 888], [0.138, 0.1687, 0.1289, 0.1319, 0.8438, 0.7386, 0.9148, 0.8734, 0.967, 0.9651, 0.9573, 0.9389, 0.9851, 0.9836, 0.9614, 0.9014, 0.9532, 0.909, 0.9713, 0.9604, 0.9671, 0.1618, 0.8046, 0.9482, 0.9749, 0.8495, 0.8639, 0.8517, 0.8927, 0.8853, 0.8224, 0.9323, 0.8376, 0.869, 0.8782, 0.8746, 0.8731, 0.8597, 0.9763, 0.9752, 0.864, 0.8748, 0.9711, 0.9519, 0.9296, 0.9612, 0.9244, 0.8761, 0.9099, 0.901, 0.8344, 0.9154, 0.9141, 0.9893, 0.9867, 0.9882, 0.9708, 0.84, 0.8569, 0.9224, 0.9421, 0.9571, 0.06081, 0.05553, 0.05104, 0.05834, 0.06483, 0.9519, 0.9788, 0.9652, 0.9215, 0.9117, 0.9129, 0.9125, 0.9109, 0.9097, 0.9118, 0.9116, 0.9623, 0.9859, 0.9844, 0.9664, 0.9796, 0.9916, 0.9899, 0.9934, 0.9888, 0.962, 0.9755, 0.9774, 0.9495, 0.9935, 0.9655, 0.9763, 0.9873, 0.9931, 0.9944, 0.9876, 0.9529, 0.9966, 0.996, 0.9876, 0.9934, 0.9955, 0.9985, 0.9994, 0.9977, 0.9986, 0.9955, 0.9945, 0.9984, 0.9961, 0.9948, 0.138, 0.1686, 0.1289, 0.1319, 0.8439, 0.7387, 0.9152, 0.8735, 0.9674, 0.9653, 0.9577, 0.9393, 0.9855, 0.984, 0.9617, 0.9017, 0.9535, 0.9102, 0.9716, 0.9606, 0.9673, 0.1618, 0.8047, 0.9486, 0.9752, 0.8496, 0.8641, 0.8519, 0.8932, 0.8858, 0.8225, 0.9326, 0.8377, 0.8692, 0.8785, 0.875, 0.8734, 0.8599, 0.9766, 0.9756, 0.8642, 0.8751, 0.9714, 0.9524, 0.931, 0.9616, 0.925, 0.8763, 0.9102, 0.9013, 0.8345, 0.9158, 0.9146, 0.8448, 0.02889, 0.1265, 0.1034, 0.7183, 0.8433, 0.9576, 0.9063, 0.9536, 0.9654, 0.0161, 0.8829, 0.8145, 0.8295, 0.8757, 0.8575, 0.8671, 0.9244, 0.8339, 0.914, 0.9156, 0.9895, 0.9867, 0.9843, 0.9884, 0.9711, 0.8401, 0.8571, 0.9234, 0.9427, 0.9575, 0.06056, 0.05666, 0.05543, 0.05096, 0.05817, 0.05405, 0.06456, 0.9523, 0.9792, 0.9655, 0.9218, 0.9126, 0.9158, 0.914, 0.9123, 0.9112, 0.914, 0.9134, 0.9625, 0.9593, 0.9863, 0.9848, 0.9667, 0.9799, 0.9918, 0.9901, 0.9936, 0.989, 0.9624, 0.9758, 0.9777, 0.9928, 0.9852, 0.9499, 0.9937, 0.9659, 0.9765, 0.9765, 0.9874, 0.9931, 0.9946, 0.9878, 0.9533, 0.9968, 0.9961, 0.9878, 0.9877, 0.9936, 0.9957, 0.9987, 0.9958, 0.9997, 0.9986, 0.9995, 0.9961, 0.9986, 0.9948, 0.9978, 0.9987, 0.9955, 0.9946, 0.9984, 0.9961, 0.9948, 1.0, 1.0, 1.0, 1.0, 1.0, 1.0, 1.0, 1.0, 1.0, 1.0, 1.0, 1.0, 1.0, 1.0, 1.0, 1.0, 1.0, 1.0, 1.0, 1.0, 1.0, 1.0, 1.0, 1.0, 1.0, 1.0, 1.0, 1.0, 1.0, 1.0, 1.0, 1.0, 1.0, 1.0, 1.0, 1.0, 1.0, 1.0, 1.0, 1.0, 1.0, 1.0, 1.0, 1.0, 1.0, 1.0, 1.0, 1.0, 1.0, 1.0, 1.0, 1.0, 1.0, 1.0, 1.0, 1.0, 1.0, 1.0, 1.0, 1.0, 1.0, 1.0, 1.0, 1.0, 1.0, 1.0, 1.0, 1.0, 1.0, 1.0, 1.0, 1.0, 1.0, 1.0, 1.0, 1.0, 1.0, 1.0, 1.0, 1.0, 1.0, 1.0, 1.0, 1.0, 1.0, 1.0, 1.0, 1.0, 1.0, 1.0, 1.0, 1.0, 1.0, 1.0, 1.0, 1.0, 1.0, 1.0, 1.0, 1.0, 1.0, 1.0, 1.0, 1.0, 1.0, 1.0, 1.0, 1.0, 1.0, 1.0, 1.0, 1.0, 1.0, 1.0, 1.0, 1.0, 1.0, 1.0, 1.0, 1.0, 1.0, 1.0, 1.0, 1.0, 1.0, 1.0, 1.0, 1.0, 1.0, 1.0, 1.0, 1.0, 1.0, 1.0, 1.0, 1.0, 1.0, 1.0, 1.0, 1.0, 1.0, 1.0, 1.0, 1.0, 1.0, 1.0, 1.0, 1.0, 1.0, 1.0, 1.0, 1.0, 1.0, 1.0, 1.0, 1.0, 1.0, 1.0, 1.0, 1.0, 1.0, 1.0, 1.0, 1.0]): _vg.add([_i], _w, 'REPLACE')
_vg = ob_basehuman.vertex_groups.new(name='Shoulder.L')
for _i, _w in zip([41, 42, 43, 44, 69, 141, 142, 143, 144, 145, 146, 147, 148, 149, 150, 151, 152, 153, 154, 155, 156, 157, 158, 159, 160, 161, 162, 163, 164, 165, 166, 167, 168, 169, 170, 171, 172, 236, 237, 238, 270, 271, 272, 273, 274, 584, 589, 600, 601, 602, 603, 604, 616, 619, 620, 646, 927, 928, 929, 930, 931, 939, 940], [0.04374, 0.05696, 0.03782, 0.02916, 0.05518, 0.8627, 0.7958, 0.8491, 0.6238, 0.08745, 0.09831, 0.1221, 0.2676, 0.1104, 0.6386, 0.4169, 0.4025, 0.3798, 0.3926, 0.08575, 0.1828, 0.07433, 0.1685, 0.00727, 0.03863, 0.02432, 0.6986, 0.5672, 0.1809, 0.02052, 0.01255, 0.0003772, 0.01466, 0.1276, 0.1461, 0.3682, 0.1446, 0.5791, 0.6737, 0.7404, 0.2037, 0.1777, 0.1483, 0.1839, 0.208, 0.05905, 0.01863, 0.01312, 0.05136, 0.07644, 0.08733, 0.02724, 0.08169, 0.09898, 0.09893, 0.05415, 0.582, 0.3979, 0.4616, 0.3386, 0.3285, 0.8344, 0.1103]): _vg.add([_i], _w, 'REPLACE')
_vg = ob_basehuman.vertex_groups.new(name='UpperArm.L')
for _i, _w in zip([0, 41, 43, 44, 69, 141, 142, 143, 144, 146, 147, 148, 149, 150, 151, 152, 153, 154, 155, 156, 157, 158, 159, 160, 161, 162, 163, 171, 172, 200, 201, 202, 203, 204, 205, 206, 207, 208, 236, 237, 238, 243, 244, 245, 246, 270, 271, 272, 273, 274, 321, 322, 323, 324, 325, 326, 327, 328, 329, 909, 910, 911, 912, 913, 914, 915, 916, 917, 927, 928, 929, 930, 931, 939], [0.03121, 0.02452, 0.02237, 0.009959, 0.0189, 0.1008, 0.02937, 0.09609, 0.004908, 0.8757, 0.8497, 0.6766, 0.8591, 0.3075, 0.4621, 0.4143, 0.5047, 0.2762, 0.8943, 0.7927, 0.9105, 0.8089, 0.9608, 0.9416, 0.9503, 0.1191, 0.2252, 0.5972, 0.8373, 0.9437, 0.9473, 0.9449, 0.9428, 0.9575, 0.955, 0.9401, 0.9352, 0.9406, 0.1766, 0.1486, 0.1194, 0.008847, 0.0226, 0.03221, 0.03997, 0.155, 0.155, 0.1095, 0.1778, 0.06559, 0.9469, 0.9507, 0.9518, 0.9539, 0.9675, 0.9641, 0.9417, 0.9441, 0.9408, 0.4745, 0.4931, 0.4832, 0.4886, 0.4944, 0.4876, 0.4736, 0.4703, 0.4714, 0.3133, 0.4991, 0.456, 0.5307, 0.5768, 0.07066]): _vg.add([_i], _w, 'REPLACE')
_vg = ob_basehuman.vertex_groups.new(name='LowerArm.L')
for _i, _w in zip([0, 74, 75, 76, 77, 78, 79, 80, 81, 82, 83, 84, 85, 86, 87, 89, 90, 91, 130, 131, 132, 133, 134, 135, 136, 137, 138, 139, 140, 200, 201, 202, 203, 204, 205, 206, 207, 208, 243, 244, 245, 246, 321, 322, 323, 324, 325, 326, 327, 328, 329, 909, 910, 911, 912, 913, 914, 915, 916, 917], [0.9591, 0.9931, 0.9809, 0.9859, 0.9971, 0.9973, 0.9953, 0.9973, 0.9951, 0.9653, 0.9597, 0.9794, 0.9692, 0.1001, 0.007592, 0.001886, 0.03818, 0.04898, 0.4884, 0.1156, 0.963, 0.2224, 0.05441, 0.9811, 0.09005, 0.168, 0.9642, 0.9982, 0.9884, 0.03651, 0.03819, 0.03927, 0.04099, 0.02696, 0.02938, 0.04472, 0.0505, 0.03892, 0.9702, 0.9631, 0.9584, 0.9543, 0.0187, 0.01422, 0.00278, 0.01745, 0.003121, 0.005981, 0.01846, 0.01458, 0.01791, 0.5074, 0.4943, 0.4998, 0.4988, 0.493, 0.5024, 0.512, 0.516, 0.5109]): _vg.add([_i], _w, 'REPLACE')
_vg = ob_basehuman.vertex_groups.new(name='Palm.L')
for _i, _w in zip([82, 83, 85, 86, 87, 88, 89, 90, 91, 92, 93, 94, 96, 97, 98, 99, 100, 106, 108, 109, 115, 119, 130, 131, 132, 133, 134, 136, 137, 138], [0.00127, 0.01105, 0.005113, 0.885, 0.8871, 0.06898, 0.07328, 0.9496, 0.8814, 0.2365, 0.08987, 0.9288, 0.9494, 0.02902, 0.9459, 0.7565, 0.7281, 0.1779, 0.03034, 0.2102, 0.01386, 0.01395, 0.5046, 0.658, 0.01793, 0.5719, 0.9088, 0.7336, 0.8207, 0.006886]): _vg.add([_i], _w, 'REPLACE')
_vg = ob_basehuman.vertex_groups.new(name='MiddleHand.L')
for _i, _w in zip([87, 91, 96, 98, 99, 100, 104, 105, 106, 107, 108, 109, 113, 114, 115, 116, 117, 119, 123, 124, 125, 126, 127, 128], [0.07673, 0.06493, 0.02097, 0.02286, 0.2217, 0.2544, 0.9879, 0.1027, 0.7954, 0.06812, 0.9412, 0.7694, 0.9884, 0.7659, 0.8638, 0.7831, 0.9955, 0.8839, 0.053, 0.195, 0.2183, 0.2057, 0.1886, 0.2298]): _vg.add([_i], _w, 'REPLACE')
_vg = ob_basehuman.vertex_groups.new(name='Fingers.L')
for _i, _w in zip([114, 115, 116, 119, 123, 124, 125, 126, 127, 128], [0.08289, 0.1032, 0.07289, 0.08292, 0.9459, 0.78, 0.7748, 0.7891, 0.7901, 0.768]): _vg.add([_i], _w, 'REPLACE')
_vg = ob_basehuman.vertex_groups.new(name='Thumb.L')
for _i, _w in zip([82, 83, 85, 88, 89, 92, 93, 94, 95, 97, 101, 102, 103, 105, 107, 110, 111, 114, 116, 131, 133, 134, 136, 138], [0.4233, 0.4058, 0.04135, 0.8116, 0.8465, 0.5909, 0.8422, 0.08269, 0.97, 0.9507, 0.9433, 0.8408, 0.9291, 0.1294, 0.8798, 0.02526, 0.05666, 0.004399, 0.04673, 0.4058, 0.4233, 0.04135, 0.2955, 0.2955]): _vg.add([_i], _w, 'REPLACE')
_vg = ob_basehuman.vertex_groups.new(name='ThumbEnd.L')
for _i, _w in zip([93, 101, 102, 103, 105, 107, 110, 111, 112, 114, 118, 120, 121, 122, 129], [0.06155, 0.0004921, 0.1493, 0.06261, 0.8123, 0.07336, 0.9617, 0.942, 0.9815, 0.07174, 0.9843, 0.9976, 0.9962, 0.9977, 0.9996]): _vg.add([_i], _w, 'REPLACE')
_vg = ob_basehuman.vertex_groups.new(name='Shoulder.L.001')
for _i, _w in zip([57, 58, 68, 210, 212, 213, 219, 220, 223, 227, 229, 234, 235, 237, 238, 248, 250, 253, 254, 255, 279, 280, 282, 283, 284, 302, 303, 312, 313, 314, 315, 316, 318, 392, 393, 403, 545, 547, 548, 554, 555, 558, 562, 564, 569, 570, 571, 573, 574, 584, 589, 591, 594, 595, 596, 606, 607, 608, 609, 610, 611, 612, 613, 614, 615, 616, 618, 619, 620, 622, 623, 625, 628, 629, 630, 646, 656, 657, 659, 660, 661, 676, 677, 683, 684, 694, 695, 696, 697, 698, 700, 702, 703, 704, 706, 928, 929, 933, 934], [0.01006, 0.009564, 0.006379, 0.008537, 0.009051, 0.00751, 0.009051, 0.008537, 0.009051, 0.00981, 0.009782, 0.009599, 0.009564, 0.01832, 0.02019, 0.006379, 0.003433, 0.005461, 0.005079, 0.004526, 0.009564, 0.009685, 0.009564, 0.009564, 0.009685, 0.006379, 0.006379, 0.006545, 0.003001, 0.002453, 0.001281, 0.008799, 0.001169, 0.01006, 0.009564, 0.006379, 0.008537, 0.009051, 0.00751, 0.009051, 0.008537, 0.009051, 0.00981, 0.009782, 0.009599, 0.009564, 0.01108, 0.01832, 0.02019, 0.06119, 0.01276, 0.01276, 0.01276, 0.01276, 0.01276, 0.01276, 0.01276, 0.01276, 0.01276, 0.01276, 0.01276, 0.01276, 0.01276, 0.01276, 0.01276, 0.03399, 0.1081, 0.08407, 0.05599, 0.006379, 0.01276, 0.003433, 0.005461, 0.005079, 0.004526, 0.03697, 0.009564, 0.009685, 0.009564, 0.009564, 0.009685, 0.01276, 0.01276, 0.006379, 0.006379, 0.008649, 0.01101, 0.00418, 0.006545, 0.003001, 0.001722, 0.002453, 0.001281, 0.008799, 0.001169, 0.009162, 0.01009, 0.009162, 0.01009]): _vg.add([_i], _w, 'REPLACE')
_vg = ob_basehuman.vertex_groups.new(name='UpperArm.R')
for _i, _w in zip([335, 376, 378, 379, 404, 476, 477, 478, 479, 481, 482, 483, 484, 485, 486, 487, 488, 489, 490, 491, 492, 493, 494, 495, 496, 497, 498, 506, 507, 535, 536, 537, 538, 539, 540, 541, 542, 543, 572, 573, 574, 579, 580, 581, 582, 645, 647, 648, 649, 651, 709, 710, 711, 712, 713, 714, 715, 716, 717, 918, 919, 920, 921, 922, 923, 924, 925, 926, 932, 933, 934, 935, 936, 937], [0.02671, 0.02418, 0.02245, 0.0102, 0.01817, 0.1029, 0.02512, 0.1042, 0.009823, 0.8762, 0.8522, 0.6739, 0.856, 0.3139, 0.4618, 0.4149, 0.5043, 0.2782, 0.8923, 0.7976, 0.9128, 0.8082, 0.9603, 0.9427, 0.9483, 0.123, 0.2268, 0.6033, 0.8409, 0.9454, 0.9467, 0.944, 0.9429, 0.9557, 0.9534, 0.9399, 0.9366, 0.9417, 0.1698, 0.1408, 0.114, 0.007856, 0.02693, 0.02951, 0.04341, 0.154, 0.1553, 0.1102, 0.1775, 0.06322, 0.9473, 0.9497, 0.9536, 0.9535, 0.966, 0.9625, 0.9415, 0.9453, 0.9421, 0.4739, 0.49, 0.4862, 0.4867, 0.4912, 0.49, 0.4733, 0.4708, 0.4715, 0.3142, 0.4965, 0.4558, 0.5134, 0.5267, 0.06961]): _vg.add([_i], _w, 'REPLACE')
_vg = ob_basehuman.vertex_groups.new(name='LowerArm.R')
for _i, _w in zip([335, 409, 410, 411, 412, 413, 414, 415, 416, 417, 418, 419, 420, 421, 465, 466, 468, 469, 470, 471, 472, 473, 474, 475, 535, 536, 537, 538, 539, 540, 541, 542, 543, 579, 580, 581, 582, 709, 710, 711, 712, 713, 714, 715, 716, 717, 918, 919, 920, 921, 922, 923, 924, 925, 926], [0.9614, 0.9927, 0.981, 0.9864, 0.9971, 0.9973, 0.9948, 0.9971, 0.9955, 0.9638, 0.9563, 0.9753, 0.966, 0.0223, 0.03127, 0.06579, 0.06166, 0.02109, 0.9756, 0.0623, 0.04859, 0.9612, 0.9925, 0.9794, 0.03428, 0.03948, 0.04066, 0.04129, 0.03018, 0.03218, 0.04485, 0.04889, 0.03781, 0.9707, 0.9609, 0.9598, 0.9526, 0.01893, 0.01543, 0.0009035, 0.01855, 0.005803, 0.008363, 0.01865, 0.01282, 0.01688, 0.5078, 0.4968, 0.4976, 0.5002, 0.4958, 0.5007, 0.5129, 0.5153, 0.5112]): _vg.add([_i], _w, 'REPLACE')
_vg = ob_basehuman.vertex_groups.new(name='Palm.R')
for _i, _w in zip([417, 418, 420, 421, 422, 423, 424, 425, 426, 427, 429, 432, 433, 434, 435, 441, 443, 444, 465, 466, 467, 468, 469, 471, 472, 473], [0.004081, 0.01745, 0.01068, 0.9288, 0.7155, 0.06436, 0.08904, 0.9862, 0.7791, 0.2201, 0.8282, 0.0314, 0.9208, 0.3358, 0.2125, 0.05281, 0.03017, 0.08025, 0.9297, 0.7082, 0.9848, 0.7331, 0.9192, 0.7593, 0.9204, 0.01232]): _vg.add([_i], _w, 'REPLACE')
_vg = ob_basehuman.vertex_groups.new(name='MiddleHand.R')
for _i, _w in zip([421, 422, 426, 427, 428, 429, 431, 433, 434, 435, 439, 440, 441, 442, 443, 444, 449, 450, 451, 454, 459, 460, 462, 465, 472], [0.004671, 0.2534, 0.1929, 0.002339, 0.1001, 0.123, 0.9659, 0.05612, 0.6173, 0.7276, 0.9922, 0.08064, 0.745, 0.06775, 0.9098, 0.7787, 0.5365, 0.1369, 0.5254, 0.1288, 0.09019, 0.007268, 0.07739, 0.001971, 0.0002148]): _vg.add([_i], _w, 'REPLACE')
_vg = ob_basehuman.vertex_groups.new(name='Fingers.R')
for _i, _w in zip([434, 435, 440, 441, 443, 444, 448, 449, 450, 451, 452, 454, 458, 459, 460, 461, 462, 463], [0.02537, 0.05353, 0.001588, 0.1994, 0.0102, 0.136, 0.9875, 0.3128, 0.8528, 0.3321, 0.9874, 0.859, 0.9948, 0.8851, 0.9689, 0.9762, 0.9018, 0.9889]): _vg.add([_i], _w, 'REPLACE')
_vg = ob_basehuman.vertex_groups.new(name='Thumb.R')
for _i, _w in zip([417, 418, 420, 423, 424, 427, 428, 429, 430, 432, 436, 437, 438, 440, 442, 445, 446, 449, 451, 466, 468, 469, 471, 473], [0.4233, 0.4058, 0.04135, 0.8116, 0.8465, 0.5909, 0.8422, 0.08269, 0.97, 0.9507, 0.9433, 0.8408, 0.9291, 0.1294, 0.8798, 0.02526, 0.05666, 0.004399, 0.04673, 0.4058, 0.4233, 0.04135, 0.2955, 0.2955]): _vg.add([_i], _w, 'REPLACE')
_vg = ob_basehuman.vertex_groups.new(name='ThumbEnd.R')
for _i, _w in zip([428, 436, 437, 438, 440, 442, 445, 446, 447, 449, 453, 455, 456, 457, 464], [0.06155, 0.0004921, 0.1493, 0.06261, 0.8123, 0.07336, 0.9617, 0.942, 0.9815, 0.07174, 0.9843, 0.9976, 0.9962, 0.9977, 0.9996]): _vg.add([_i], _w, 'REPLACE')
_vg = ob_basehuman.vertex_groups.new(name='UpperLeg.L')
for _i, _w in zip([2, 3, 4, 5, 6, 7, 8, 9, 10, 11, 12, 13, 14, 15, 16, 17, 18, 19, 28, 29, 30, 31, 32, 33, 60, 61, 62, 63, 64, 65, 67, 180, 184, 185, 239, 240, 242, 263, 264, 265, 266, 267, 268, 269, 330, 331, 332, 333, 334, 587, 588], [0.05197, 0.05903, 0.6354, 0.4827, 0.1456, 0.1768, 0.01427, 0.9821, 0.9795, 0.9761, 0.9604, 0.1299, 0.9703, 0.7928, 0.7562, 0.2384, 0.1601, 0.3337, 0.8212, 0.2494, 0.9671, 0.8997, 0.8739, 0.8162, 0.1156, 0.2237, 0.2255, 0.08567, 0.05859, 0.1241, 0.07105, 0.03485, 0.0198, 0.03843, 0.4906, 0.9915, 0.9712, 0.8563, 0.8953, 0.9743, 0.9255, 0.8975, 0.8847, 0.9087, 0.113, 0.1985, 0.07448, 0.1968, 0.06666, 0.03474, 0.02082]): _vg.add([_i], _w, 'REPLACE')
_vg = ob_basehuman.vertex_groups.new(name='LowerLeg.L')
for _i, _w in zip([15, 16, 17, 18, 19, 22, 23, 24, 25, 27, 28, 31, 32, 33, 34, 35, 36, 37, 38, 39, 40, 173, 174, 175, 176, 177, 178, 179, 180, 181, 182, 183, 184, 185, 187, 189, 190, 191, 192, 193, 239, 241, 242, 256, 257, 258, 259, 260, 261, 262, 890, 891, 892, 893, 894, 895], [0.2054, 0.243, 0.7612, 0.8397, 0.666, 0.09686, 0.2353, 0.8018, 0.3629, 0.3535, 0.1772, 0.09923, 0.1252, 0.1824, 0.9851, 0.7182, 0.6143, 0.3327, 0.9037, 0.2238, 0.9774, 0.9176, 0.954, 0.9975, 0.9949, 0.8706, 0.9645, 0.8951, 0.9575, 0.993, 0.9878, 0.9952, 0.9652, 0.9558, 0.7753, 0.9299, 0.961, 0.3009, 0.2782, 0.03563, 0.5094, 0.992, 0.0071, 0.9984, 0.9973, 0.9971, 0.9964, 0.9992, 0.9972, 0.9975, 0.5053, 0.6417, 0.8814, 0.3319, 0.1875, 0.01781]): _vg.add([_i], _w, 'REPLACE')
_vg = ob_basehuman.vertex_groups.new(name='UpperLeg.R')
for _i, _w in zip([337, 338, 339, 340, 341, 342, 343, 344, 345, 346, 347, 348, 349, 350, 351, 352, 353, 354, 363, 364, 365, 366, 367, 368, 395, 396, 397, 398, 399, 400, 402, 515, 519, 520, 575, 576, 578, 587, 588, 638, 639, 640, 641, 642, 643, 644, 718, 719, 721, 722, 723], [0.05195, 0.05897, 0.6336, 0.4818, 0.1455, 0.1797, 0.0142, 0.981, 0.9817, 0.9779, 0.9599, 0.129, 0.9678, 0.8081, 0.7586, 0.3319, 0.4897, 0.323, 0.8279, 0.2493, 0.9676, 0.9186, 0.8794, 0.8285, 0.1195, 0.2234, 0.2252, 0.0869, 0.06118, 0.124, 0.07098, 0.03998, 0.01769, 0.03999, 0.5004, 0.9906, 0.9712, 0.03463, 0.02028, 0.8527, 0.8889, 0.9789, 0.9279, 0.8876, 0.8845, 0.9054, 0.1129, 0.1982, 0.07563, 0.1965, 0.06659]): _vg.add([_i], _w, 'REPLACE')
_vg = ob_basehuman.vertex_groups.new(name='LowerLeg.R')
for _i, _w in zip([350, 351, 352, 353, 354, 357, 358, 359, 360, 362, 363, 366, 367, 368, 369, 370, 371, 372, 373, 374, 375, 508, 509, 510, 511, 512, 513, 514, 515, 516, 517, 518, 519, 520, 522, 524, 525, 526, 527, 528, 575, 577, 578, 631, 632, 633, 634, 635, 636, 637, 900, 901, 902, 903, 904, 905], [0.1899, 0.2405, 0.6676, 0.5102, 0.6767, 0.07487, 0.357, 0.1742, 0.09124, 0.7681, 0.1704, 0.07984, 0.1198, 0.1696, 0.9702, 0.686, 0.4147, 0.3242, 0.9155, 0.2264, 0.9867, 0.8957, 0.9432, 0.9942, 0.9969, 0.8661, 0.9638, 0.8878, 0.955, 0.9859, 0.9898, 0.9872, 0.9663, 0.955, 0.8166, 0.967, 0.9049, 0.2557, 0.2173, 0.01273, 0.4996, 0.9919, 0.006879, 0.9979, 0.9981, 0.9973, 0.9962, 0.9987, 0.9973, 0.9974, 0.5868, 0.8676, 0.5395, 0.1735, 0.1461, 0.006365]): _vg.add([_i], _w, 'REPLACE')
_vg = ob_basehuman.vertex_groups.new(name='PoleTarget.L')
_vg = ob_basehuman.vertex_groups.new(name='Foot.R')
for _i, _w in zip([355, 356, 357, 358, 359, 360, 361, 362, 369, 370, 371, 372, 373, 374, 508, 509, 512, 513, 514, 521, 522, 523, 524, 525, 526, 527, 528, 529, 530, 531, 532, 533, 534, 899, 900, 901, 902, 903, 904, 905, 906, 907, 908], [0.9979, 0.9831, 0.9251, 0.643, 0.8258, 0.9088, 0.9991, 0.2319, 0.00964, 0.314, 0.5853, 0.6758, 0.08452, 0.7736, 0.1044, 0.05679, 0.1339, 0.02233, 0.1122, 0.9751, 0.1834, 0.9908, 0.01604, 0.09508, 0.7443, 0.7827, 0.9686, 0.9989, 0.9964, 0.998, 0.9989, 0.9996, 0.9951, 0.9865, 0.4132, 0.124, 0.4605, 0.8265, 0.8539, 0.9759, 0.9985, 0.9992, 0.9958]): _vg.add([_i], _w, 'REPLACE')
_vg = ob_basehuman.vertex_groups.new(name='PoleTarget.R')
_vg = ob_basehuman.vertex_groups.new(name='Shoulder.R')
for _i, _w in zip([376, 377, 378, 379, 404, 476, 477, 478, 479, 480, 481, 482, 483, 484, 485, 486, 487, 488, 489, 490, 491, 492, 493, 494, 495, 496, 497, 498, 499, 500, 501, 502, 503, 504, 505, 506, 507, 572, 573, 574, 584, 589, 600, 601, 602, 603, 604, 616, 619, 620, 645, 646, 647, 648, 649, 651, 932, 933, 934, 935, 936, 937, 938], [0.04537, 0.05859, 0.03853, 0.02946, 0.05646, 0.8606, 0.8056, 0.8358, 0.6135, 0.08814, 0.09925, 0.1216, 0.2689, 0.1134, 0.6291, 0.4243, 0.404, 0.3835, 0.3928, 0.08701, 0.1797, 0.07263, 0.1681, 0.008216, 0.03748, 0.02724, 0.6901, 0.5649, 0.1781, 0.01989, 0.01176, 0.0006452, 0.01455, 0.1277, 0.1445, 0.3638, 0.1417, 0.5974, 0.693, 0.755, 0.0606, 0.02056, 0.0129, 0.05107, 0.07554, 0.08586, 0.026, 0.0837, 0.1004, 0.1008, 0.2081, 0.05562, 0.1788, 0.1486, 0.1864, 0.2143, 0.5847, 0.4073, 0.4673, 0.3578, 0.3735, 0.837, 0.1123]): _vg.add([_i], _w, 'REPLACE')
_vg = ob_basehuman.vertex_groups.new(name='Thumb1.L')
for _i, _w in zip([88, 89, 92, 93, 94, 95, 97, 101, 102, 103, 105, 107, 131, 133, 134, 136], [0.9066, 0.8927, 0.7297, 0.7742, 0.05257, 0.9021, 0.9018, 0.8566, 0.06339, 0.06744, 0.09954, 0.08698, 0.2223, 0.2035, 0.01917, 0.1724]): _vg.add([_i], _w, 'REPLACE')
_vg = ob_basehuman.vertex_groups.new(name='Thumb2.L')
for _i, _w in zip([93, 95, 97, 101, 102, 103, 105, 107, 110, 111, 112, 114, 116, 118, 120, 121, 122, 129], [0.1148, 0.08599, 0.03755, 0.1256, 0.9299, 0.9266, 0.7936, 0.837, 0.9956, 0.996, 0.99, 0.1347, 0.1289, 0.9952, 0.9986, 0.9993, 0.998, 0.9994]): _vg.add([_i], _w, 'REPLACE')
_vg = ob_basehuman.vertex_groups.new(name='Thumb1.R')
for _i, _w in zip([423, 424, 427, 428, 429, 430, 432, 436, 437, 438, 440, 442, 466, 468, 469, 471], [0.9066, 0.8955, 0.7281, 0.7718, 0.03711, 0.9042, 0.9, 0.8575, 0.06291, 0.06735, 0.09995, 0.08748, 0.2176, 0.2022, 0.007324, 0.1668]): _vg.add([_i], _w, 'REPLACE')
_vg = ob_basehuman.vertex_groups.new(name='Thumb2.R')
for _i, _w in zip([428, 430, 432, 436, 437, 438, 440, 442, 445, 446, 447, 449, 451, 453, 455, 456, 457, 464], [0.1156, 0.0842, 0.03938, 0.1246, 0.9304, 0.9267, 0.7923, 0.8359, 0.9956, 0.9961, 0.99, 0.134, 0.1273, 0.9951, 0.9986, 0.9993, 0.998, 0.9993]): _vg.add([_i], _w, 'REPLACE')
_m = ob_basehuman.modifiers.new('Armature', 'ARMATURE')
_m.object = ob_humanarmature

# ---- collection membership
col_collection_1.objects.link(ob_humanarmature)
col_collection_1.objects.link(ob_basehuman)

# ---- scene / render settings (as saved in the file)
scene.frame_start = 1; scene.frame_end = 21; scene.frame_set(17)
scene.render.engine = 'CYCLES'
scene.render.image_settings.file_format = 'JPEG'
scene.render.resolution_x = 1080
scene.render.dither_intensity = 0.0
scene.cycles.use_denoising = False
scene.cycles.samples = 100
scene.cycles.sampling_pattern = 'TABULATED_SOBOL'
scene.cycles.light_sampling_threshold = 0.0
scene.cycles.use_adaptive_sampling = False
scene.cycles.use_light_tree = False
scene.cycles.caustics_reflective = False
scene.cycles.caustics_refractive = False
scene.cycles.blur_glossy = 0.0
scene.cycles.max_bounces = 2
scene.cycles.pixel_filter_type = 'GAUSSIAN'
scene.cycles.sample_clamp_indirect = 0.0
scene.view_settings.view_transform = 'Standard'
bpy.context.view_layer.update()

# ---- added for rendering (the .blend has no active camera): camera
cam_auto = bpy.data.cameras.new('AutoCamera')
cam_auto.lens = 50.0
cam_auto.sensor_width = 36.0
cam_auto.clip_end = 1000.0
ob_auto_camera = bpy.data.objects.new('AutoCamera', cam_auto)
scene.collection.objects.link(ob_auto_camera)
ob_auto_camera.location = (4.72073, -5.74611, 6.18505)
ob_auto_camera.rotation_euler = (1.09748, -7.21219e-08, 0.694738)
scene.camera = ob_auto_camera
bpy.context.view_layer.update()
